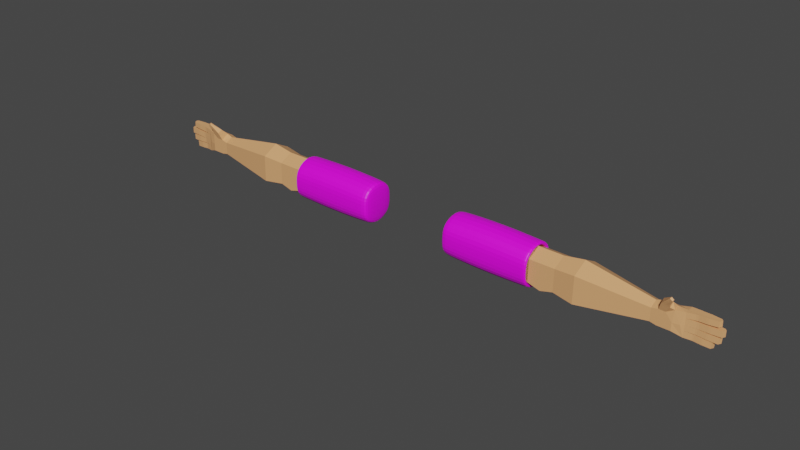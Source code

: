 # Source: characterLogna.blend  (saved by Blender 3.2.14; exported with 4.5.12 LTS)
import bpy
from mathutils import Matrix  # noqa: F401  (used for matrix-valued properties, if any)

bpy.ops.wm.read_factory_settings(use_empty=True)
scene = bpy.context.scene
scene.name = 'Scene'

# ---- collections
col_collection = bpy.data.collections.new('Collection'); scene.collection.children.link(col_collection)

# ---- images (referenced by path relative to the original .blend; pixels are not part of the script)
import os
ASSET_DIR = os.environ.get("B2B_ASSET_DIR", "")  # directory of the original .blend (textures are referenced by path, not embedded)
HERE = os.path.dirname(os.path.abspath(__file__))  # packed textures are extracted next to this script under _unpacked/

def load_image(name, relpath, width, height, colorspace="sRGB"):
    """Load a texture the original file referenced (path relative to the .blend, or extracted next to this script)."""
    p = next((c for c in (os.path.join(HERE, relpath), os.path.join(ASSET_DIR, relpath)) if relpath and os.path.exists(c)), "")
    if p:
        img = bpy.data.images.load(p, check_existing=True)
        img.name = name
    else:  # same state as the original file: an image datablock whose file is absent (Cycles renders it pink)
        img = bpy.data.images.new(name, width, height)
        img.source = "FILE"
        img.filepath = "//" + (relpath or name)
    img.colorspace_settings.name = colorspace
    return img
img_armtexture_png = load_image('ArmTexture.png', 'ArmTexture.png', 1024, 1024, 'sRGB')

# ---- materials (node trees are filled in below, after node groups)
mat_skin = bpy.data.materials.new('skin')
mat_skin.use_transparent_shadow = False
mat_material = bpy.data.materials.new('Material')
mat_material.use_transparent_shadow = False

# ---- material node trees
mat_skin.use_nodes = True; mat_skin.node_tree.nodes.clear()
_N = mat_skin.node_tree.nodes; _L = mat_skin.node_tree.links
n0 = _N.new('ShaderNodeOutputMaterial'); n0.name = 'Material Output'; n0.location = (300, 300)
n1 = _N.new('ShaderNodeBsdfPrincipled'); n1.name = 'Principled BSDF'; n1.location = (10, 300)
n1.distribution = 'GGX'
n1.subsurface_method = 'RANDOM_WALK_SKIN'
n1.inputs[0].default_value = (0.8, 0.3934, 0.1695, 1.0)
n1.inputs[3].default_value = 1.45
n1.inputs[27].default_value = (0.0, 0.0, 0.0, 1.0)
n1.inputs[28].default_value = 1.0
_L.new(n1.outputs[0], n0.inputs[0])
n0.is_active_output = True
mat_material.use_nodes = True; mat_material.node_tree.nodes.clear()
_N = mat_material.node_tree.nodes; _L = mat_material.node_tree.links
n0 = _N.new('ShaderNodeBsdfPrincipled'); n0.name = 'Principled BSDF'; n0.location = (10, 300)
n0.distribution = 'GGX'
n0.subsurface_method = 'RANDOM_WALK_SKIN'
n0.inputs[3].default_value = 1.45
n0.inputs[27].default_value = (0.0, 0.0, 0.0, 1.0)
n0.inputs[28].default_value = 1.0
n1 = _N.new('ShaderNodeOutputMaterial'); n1.name = 'Material Output'; n1.location = (300, 300)
n2 = _N.new('ShaderNodeTexImage'); n2.name = 'Image Texture'; n2.location = (-427, 39)
n2.image = img_armtexture_png
_L.new(n0.outputs[0], n1.inputs[0])
_L.new(n2.outputs[0], n0.inputs[0])
n1.is_active_output = True

# ---- world
world_world = bpy.data.worlds.new('World'); scene.world = world_world
world_world.use_nodes = True; world_world.node_tree.nodes.clear()
_N = world_world.node_tree.nodes; _L = world_world.node_tree.links
n0 = _N.new('ShaderNodeOutputWorld'); n0.name = 'World Output'; n0.location = (300, 300)
n1 = _N.new('ShaderNodeBackground'); n1.name = 'Background'; n1.location = (10, 300)
n1.inputs[0].default_value = (0.05088, 0.05088, 0.05088, 1.0)
_L.new(n1.outputs[0], n0.inputs[0])
n0.is_active_output = True
world_world.color = (0.05088, 0.05088, 0.05088)
world_world.use_sun_shadow = False
world_world.sun_shadow_jitter_overblur = 0.0

# ---- meshes
me_cube_001 = bpy.data.meshes.new('Cube.001')
me_cube_001.from_pydata([(1.192, -0.02843, 0.2686), (1.192, -0.02843, 0.3422), (1.192, 0.03276, 0.2686), (1.192, 0.03276, 0.3422), (0.7728, 0.05683, 0.2396), (0.6504, 0.05683, 0.2396), (0.6504, 0.05683, 0.3711), (0.7728, 0.05683, 0.3711), (0.6504, -0.0525, 0.2396), (0.7728, -0.0525, 0.2396), (0.7728, -0.0525, 0.3711), (0.6504, -0.0525, 0.3711), (0.7116, 0.07369, 0.2396), (0.7116, 0.07369, 0.3711), (1.192, 0.05195, 0.3054), (1.192, -0.04762, 0.3054), (0.7728, -0.08678, 0.3054), (0.6504, -0.08678, 0.3054), (0.6504, 0.09112, 0.3054), (0.7728, 0.09112, 0.3054), (0.7116, 0.108, 0.3054), (1.192, 0.002168, 0.2686), (1.192, 0.002168, 0.3422), (0.7728, 0.002168, 0.3711), (0.6504, 0.002168, 0.3711), (0.6504, 0.002168, 0.2396), (0.7728, 0.002168, 0.2396), (0.7116, 0.002168, 0.2396), (0.7116, 0.002168, 0.3711), (1.283, 0.06164, 0.3054), (0.8724, 0.06733, 0.3837), (0.8724, -0.063, 0.227), (0.8724, 0.06733, 0.227), (0.8724, -0.063, 0.3837), (0.8724, -0.1039, 0.3054), (0.8724, 0.1082, 0.3054), (0.8724, 0.002168, 0.3837), (0.8724, 0.002168, 0.227), (1.222, 0.05889, 0.3054), (1.222, 0.03917, 0.2686), (1.222, 0.002168, 0.2686), (1.222, 0.002168, 0.3422), (1.222, -0.04469, 0.3331), (1.222, -0.05805, 0.3054), (1.222, -0.03484, 0.2686), (1.222, 0.05152, 0.3422), (1.328, 0.05626, 0.3054), (1.283, 0.03917, 0.2686), (1.283, 0.002168, 0.2686), (1.283, 0.002168, 0.3422), (1.283, -0.04469, 0.3331), (1.283, -0.05805, 0.3054), (1.288, -0.05476, 0.2728), (1.283, 0.05152, 0.3422), (1.328, 0.05649, 0.2832), (1.314, 0.002168, 0.2757), (1.314, 0.002168, 0.3422), (1.328, -0.05648, 0.334), (1.328, -0.05625, 0.3054), (1.328, -0.05648, 0.2832), (1.328, 0.05649, 0.334), (1.463, -0.06173, 0.3115), (1.235, -0.08502, 0.2779), (1.235, -0.07126, 0.2561), (1.169, -0.03086, 0.2657), (1.169, 0.03519, 0.3451), (1.278, -0.1196, 0.2489), (1.275, -0.1154, 0.2407), (1.286, -0.1071, 0.2407), (1.289, -0.1112, 0.2489), (1.329, 0.02579, 0.3054), (1.329, 0.0261, 0.2832), (1.33, -0.0002209, 0.2832), (1.33, -0.0002209, 0.334), (1.329, -0.03013, 0.334), (1.329, -0.02982, 0.3054), (1.329, -0.03013, 0.2832), (1.329, 0.0261, 0.334), (1.33, -0.0002209, 0.3054), (1.456, -0.06167, 0.2966), (1.456, -0.06167, 0.32), (1.457, -0.03532, 0.2966), (1.464, -0.0353, 0.3115), (1.457, -0.03532, 0.32), (1.475, 0.002168, 0.32), (1.475, -0.02636, 0.32), (1.482, -0.02604, 0.3115), (1.475, -0.02636, 0.2966), (1.482, 0.002168, 0.3115), (1.475, 0.002168, 0.2966), (1.471, 0.03604, 0.3115), (1.463, 0.03587, 0.2966), (1.465, 0.009189, 0.2966), (1.463, 0.03587, 0.32), (1.465, 0.009189, 0.32), (1.472, 0.009679, 0.3115), (1.445, 0.06685, 0.3115), (1.438, 0.06644, 0.2966), (1.438, 0.06644, 0.32), (1.441, 0.03841, 0.2966), (1.448, 0.03872, 0.3115), (1.441, 0.03841, 0.32), (1.371, -0.05798, 0.3054), (1.413, -0.05971, 0.3054), (1.413, -0.05994, 0.3288), (1.371, -0.05821, 0.3322), (1.409, -0.05978, 0.2923), (1.414, -0.03359, 0.3288), (1.372, -0.03186, 0.3322), (1.409, -0.05955, 0.3054), (1.414, -0.03328, 0.3054), (1.372, -0.03155, 0.3054), (1.377, 0.002168, 0.3054), (1.426, 0.002168, 0.3054), (1.379, 0.003195, 0.2923), (1.379, 0.003195, 0.3307), (1.377, -0.02636, 0.3324), (1.426, -0.02636, 0.329), (1.426, 0.002168, 0.329), (1.377, 0.002168, 0.3324), (1.377, 0.02988, 0.2923), (1.379, 0.003195, 0.3054), (1.377, -0.02604, 0.3054), (1.426, -0.02604, 0.3054), (1.368, 0.06016, 0.3306), (1.368, 0.06016, 0.2923), (1.368, 0.05993, 0.3054), (1.371, 0.03212, 0.3306), (1.42, 0.006052, 0.3054), (1.375, 0.002916, 0.3054), (1.375, 0.002916, 0.3318), (1.42, 0.006052, 0.3284), (1.418, 0.03274, 0.3284), (1.373, 0.0296, 0.3318), (1.418, 0.03241, 0.3054), (1.373, 0.02928, 0.3054), (1.364, 0.05957, 0.3054), (1.401, 0.06289, 0.3054), (1.253, -0.05805, 0.3054), (1.253, -0.04469, 0.3331), (1.367, 0.03177, 0.332), (1.404, 0.03509, 0.3286), (1.401, 0.06312, 0.3286), (1.364, 0.05981, 0.332), (1.367, 0.03145, 0.3054), (1.404, 0.03477, 0.3054), (1.253, -0.03484, 0.2686), (1.253, 0.03917, 0.2686), (1.365, -0.05798, 0.3319), (1.366, -0.03164, 0.3319), (1.366, -0.03132, 0.3054), (1.365, -0.05775, 0.3054), (1.365, -0.05798, 0.2911), (1.366, -0.03164, 0.2911), (1.375, -0.05817, 0.3054), (1.375, -0.0584, 0.3306), (1.375, -0.0584, 0.2923), (1.376, -0.03206, 0.3306), (1.376, -0.03206, 0.2923), (1.376, -0.03174, 0.3054), (1.41, -0.03343, 0.2923), (1.409, -0.05978, 0.3279), (1.41, -0.03343, 0.3279), (1.41, -0.03312, 0.3054), (1.417, -0.05988, 0.3059), (1.417, -0.06009, 0.2927), (1.418, -0.03374, 0.2927), (1.417, -0.06009, 0.3269), (1.418, -0.03374, 0.3269), (1.419, -0.03345, 0.3059), (1.383, 0.002168, 0.3054), (1.383, 0.002168, 0.2923), (1.383, -0.02636, 0.3306), (1.383, 0.002168, 0.3306), (1.383, -0.02636, 0.2923), (1.383, -0.02604, 0.3054), (1.372, 0.001915, 0.2913), (1.372, 0.001915, 0.3318), (1.372, -0.02676, 0.2913), (1.372, 0.001915, 0.3054), (1.372, -0.02676, 0.3318), (1.372, -0.02644, 0.3054), (1.432, 0.002168, 0.306), (1.431, -0.02636, 0.3268), (1.432, -0.02604, 0.306), (1.431, 0.002168, 0.2928), (1.431, 0.002168, 0.3268), (1.431, -0.02636, 0.2928), (1.42, 0.002168, 0.3054), (1.42, -0.02636, 0.328), (1.42, -0.02604, 0.3054), (1.42, 0.002168, 0.2923), (1.42, 0.002168, 0.328), (1.42, -0.02636, 0.2923), (1.377, 0.02988, 0.3307), (1.377, 0.02956, 0.3054), (1.416, 0.005753, 0.2923), (1.414, 0.03244, 0.2923), (1.416, 0.005753, 0.3279), (1.416, 0.005753, 0.3054), (1.414, 0.03244, 0.3279), (1.414, 0.03211, 0.3054), (1.371, 0.00267, 0.2916), (1.371, 0.00267, 0.3054), (1.37, 0.02932, 0.3316), (1.37, 0.029, 0.3054), (1.37, 0.02932, 0.2916), (1.371, 0.00267, 0.3316), (1.422, 0.03301, 0.2927), (1.424, 0.006328, 0.3269), (1.424, 0.006328, 0.2927), (1.425, 0.006371, 0.3059), (1.422, 0.03301, 0.3269), (1.423, 0.03273, 0.3059), (1.371, 0.0318, 0.3054), (1.371, 0.03212, 0.2923), (1.397, 0.06278, 0.2923), (1.397, 0.06254, 0.3054), (1.4, 0.03474, 0.3279), (1.4, 0.03442, 0.3054), (1.397, 0.06278, 0.3279), (1.4, 0.03474, 0.2923), (1.405, 0.06324, 0.3059), (1.407, 0.03539, 0.3269), (1.408, 0.03512, 0.3059), (1.405, 0.06342, 0.2927), (1.405, 0.06342, 0.3269), (1.407, 0.03539, 0.2927), (1.361, 0.0595, 0.2915), (1.361, 0.0595, 0.3317), (1.363, 0.03124, 0.2915), (1.361, 0.05926, 0.3054), (1.363, 0.03124, 0.3317), (1.363, 0.03092, 0.3054), (1.253, 0.002168, 0.2686), (1.253, 0.002168, 0.3422), (1.253, 0.05152, 0.3422), (1.253, 0.06027, 0.3054), (1.253, -0.07126, 0.2561), (1.253, -0.08502, 0.2779), (1.28, -0.1113, 0.2407), (1.283, -0.1154, 0.2489), (1.273, -0.06631, 0.2578), (1.233, -0.06631, 0.2578), (1.233, -0.08136, 0.2816), (1.273, -0.08136, 0.2816), (1.253, -0.08136, 0.2816), (1.253, -0.06631, 0.2578), (1.273, -0.08828, 0.2743), (1.273, -0.07572, 0.2542), (1.24, -0.07676, 0.2542), (1.24, -0.08932, 0.2743), (1.257, -0.0888, 0.2743), (1.256, -0.07624, 0.2542), (1.169, 0.0559, 0.3054), (1.169, 0.002168, 0.3451), (1.169, 0.03519, 0.2657), (1.169, -0.03086, 0.3451), (1.169, -0.05157, 0.3054), (1.169, 0.002168, 0.2657), (0.6504, 0.05683, 0.2396), (0.6504, 0.05683, 0.3711), (0.6504, -0.0525, 0.2396), (0.6504, -0.0525, 0.3711), (0.6504, -0.08678, 0.3054), (0.6504, 0.09112, 0.3054), (0.6504, 0.002168, 0.3711), (0.6504, 0.002168, 0.2396), (0.2314, 0.002168, 0.2396), (0.2314, -0.0525, 0.2396), (0.2314, -0.08678, 0.3054), (0.2314, -0.0525, 0.3711), (0.2314, 0.002168, 0.3711), (0.2314, 0.05683, 0.3711), (0.2314, 0.09112, 0.3054), (0.2314, 0.05683, 0.2396), (0.4409, 0.06378, 0.2396), (0.4409, -0.05944, 0.3711), (0.4409, 0.06378, 0.3711), (0.6504, 0.05683, 0.3711), (0.4409, -0.05944, 0.2396), (0.6504, -0.0525, 0.2396), (0.6504, 0.002168, 0.3711), (0.6504, -0.0525, 0.3711), (0.6504, 0.002168, 0.2396), (0.6504, -0.08678, 0.3054), (0.6504, 0.09112, 0.3054), (0.6504, 0.05683, 0.2396), (0.4409, 0.1024, 0.3054), (0.4409, -0.09808, 0.3054), (0.2314, 0.002168, 0.3054), (0.4409, 0.002168, 0.2396), (0.4409, 0.002168, 0.3711), (0.2314, 0.002168, 0.2396), (0.2314, -0.0525, 0.2396), (0.2314, -0.08678, 0.3054), (0.2314, -0.0525, 0.3711), (0.2314, 0.002168, 0.3711), (0.2314, 0.05683, 0.3711), (0.2314, 0.09112, 0.3054), (0.2314, 0.05683, 0.2396), (0.4409, 0.06378, 0.2396), (0.4409, -0.05944, 0.3711), (0.4409, 0.06378, 0.3711), (0.6504, 0.05683, 0.3711), (0.4409, -0.05944, 0.2396), (0.6504, -0.0525, 0.2396), (0.6504, 0.002168, 0.3711), (0.6504, -0.0525, 0.3711), (0.6504, 0.002168, 0.2396), (0.6504, -0.08678, 0.3054), (0.6504, 0.09112, 0.3054), (0.6504, 0.05683, 0.2396), (0.4409, 0.1024, 0.3054), (0.4409, -0.09808, 0.3054), (0.2314, 0.002168, 0.3054), (0.4409, 0.002168, 0.2396), (0.4409, 0.002168, 0.3711)], [], [(254, 65, 3, 14), (14, 3, 45, 38), (259, 21, 0, 64), (36, 23, 10, 33), (25, 27, 8), (8, 27, 9), (34, 33, 10, 16), (23, 28, 10), (20, 13, 7, 19), (18, 6, 13, 20), (28, 11, 10), (28, 24, 11), (11, 17, 16, 10), (27, 26, 9), (5, 18, 20, 12), (12, 20, 19, 4), (31, 34, 16, 9), (21, 2, 39, 40), (256, 254, 14, 2), (15, 0, 44, 43), (7, 13, 28, 23), (5, 12, 27, 25), (12, 4, 26, 27), (13, 6, 24, 28), (30, 7, 23, 36), (256, 2, 21, 259), (3, 22, 41, 45), (17, 8, 9, 16), (4, 32, 37, 26), (65, 30, 36, 255), (4, 19, 35, 32), (64, 258, 34, 31), (258, 257, 33, 34), (255, 36, 33, 257), (26, 37, 31, 9), (19, 7, 30, 35), (236, 235, 49, 53), (234, 147, 47, 48), (248, 239, 252), (139, 138, 51, 50), (0, 21, 40, 44), (22, 1, 42, 41), (1, 15, 43, 42), (2, 14, 38, 39), (51, 52, 59, 58), (50, 51, 58, 57), (52, 48, 55, 59), (47, 29, 46, 54), (237, 236, 53, 29), (235, 139, 50, 49), (147, 237, 29, 47), (146, 234, 48, 52), (164, 165, 79, 61), (167, 164, 61, 80), (59, 55, 72, 76), (226, 223, 101, 98), (48, 47, 54, 55), (53, 49, 56, 60), (29, 53, 60, 46), (49, 50, 57, 56), (249, 248, 69, 68), (244, 243, 63, 62), (248, 245, 239), (246, 244, 62, 239), (241, 240, 68, 69), (253, 249, 68, 240), (252, 251, 66, 241), (251, 250, 67, 66), (186, 183, 85, 84), (185, 182, 88, 89), (211, 210, 92, 95), (210, 208, 91, 92), (55, 54, 71, 72), (60, 56, 73, 77), (225, 222, 96, 97), (56, 57, 74, 73), (61, 79, 81, 82), (80, 61, 82, 83), (168, 167, 80, 83), (165, 166, 81, 79), (169, 168, 83, 82), (166, 169, 82, 81), (88, 84, 85, 86), (89, 88, 86, 87), (182, 186, 84, 88), (187, 185, 89, 87), (183, 184, 86, 85), (184, 187, 87, 86), (91, 90, 95, 92), (90, 93, 94, 95), (212, 209, 94, 93), (213, 212, 93, 90), (209, 211, 95, 94), (208, 213, 90, 91), (97, 96, 100, 99), (96, 98, 101, 100), (223, 224, 100, 101), (227, 225, 97, 99), (224, 227, 99, 100), (222, 226, 98, 96), (153, 158, 156, 152), (166, 160, 110), (150, 149, 108, 111), (163, 162, 107, 110), (156, 154, 102), (160, 163, 110), (149, 148, 105, 108), (162, 161, 104, 107), (148, 151, 102, 105), (161, 109, 103, 104), (151, 152, 102), (106, 165, 103), (171, 174, 178, 176), (179, 112, 176), (180, 181, 122, 116), (189, 190, 123, 117), (112, 170, 171), (112, 171, 176), (179, 177, 119, 112), (188, 192, 118, 113), (187, 184, 123), (178, 174, 122), (177, 180, 116, 119), (192, 189, 117, 118), (206, 120, 114, 202), (205, 135, 206), (207, 203, 129, 130), (198, 199, 128, 131), (205, 204, 133, 135), (201, 200, 132, 134), (204, 207, 130, 133), (200, 198, 131, 132), (202, 129, 203), (135, 120, 206), (208, 134, 213), (202, 114, 129), (231, 229, 143, 136), (217, 220, 142, 137), (227, 224, 145), (225, 216, 137), (221, 216, 225, 227), (221, 227, 145), (232, 233, 144, 140), (218, 219, 145, 141), (225, 137, 222), (230, 215, 144), (229, 232, 140, 143), (220, 218, 141, 142), (58, 59, 152, 151), (57, 58, 151, 148), (74, 57, 148, 149), (59, 76, 153, 152), (75, 74, 149, 150), (76, 75, 150, 153), (152, 156, 102), (105, 102, 154, 155), (108, 105, 155, 157), (111, 158, 153), (111, 108, 157, 159), (150, 111, 153), (111, 159, 158), (154, 156, 106, 109), (155, 154, 109, 161), (157, 155, 161, 162), (156, 158, 160, 106), (159, 157, 162, 163), (158, 159, 163, 160), (106, 160, 166, 165), (110, 107, 168, 169), (165, 164, 103), (107, 104, 167, 168), (104, 103, 164, 167), (109, 106, 103), (166, 110, 169), (119, 116, 172, 173), (185, 191, 113), (112, 119, 173, 170), (182, 185, 113), (116, 122, 175, 172), (190, 193, 123), (73, 74, 180, 177), (72, 78, 179, 176), (78, 73, 177, 179), (76, 72, 176, 178), (74, 75, 181, 180), (75, 76, 178, 181), (193, 191, 185, 187), (117, 123, 184, 183), (191, 188, 113), (113, 118, 186, 182), (174, 175, 122), (118, 117, 183, 186), (173, 172, 189, 192), (171, 170, 188, 191), (170, 173, 192, 188), (174, 171, 191, 193), (172, 175, 190, 189), (175, 174, 193, 190), (178, 122, 181), (193, 187, 123), (197, 201, 134), (208, 197, 134), (133, 130, 115, 194), (135, 133, 194, 195), (130, 129, 121, 115), (199, 196, 128), (121, 114, 196, 199), (114, 120, 197, 196), (194, 115, 198, 200), (195, 194, 200, 201), (115, 121, 199, 198), (120, 195, 201, 197), (78, 72, 202, 203), (72, 71, 206, 202), (77, 73, 207, 204), (70, 77, 204, 205), (73, 78, 203, 207), (71, 70, 205, 206), (196, 197, 208, 210), (131, 128, 211, 209), (134, 132, 212, 213), (132, 131, 209, 212), (210, 211, 128), (114, 121, 129), (135, 195, 120), (196, 210, 128), (143, 140, 127, 124), (219, 221, 145), (140, 144, 214, 127), (216, 217, 137), (136, 125, 228), (136, 143, 124, 126), (124, 127, 218, 220), (125, 126, 217, 216), (127, 214, 219, 218), (215, 125, 216, 221), (214, 215, 221, 219), (126, 124, 220, 217), (137, 142, 226, 222), (125, 215, 230, 228), (136, 126, 125), (141, 145, 224, 223), (215, 214, 144), (142, 141, 223, 226), (60, 77, 232, 229), (54, 46, 231, 228), (77, 70, 233, 232), (71, 54, 228, 230), (70, 71, 230, 233), (46, 60, 229, 231), (230, 144, 233), (231, 136, 228), (248, 252, 241, 69), (250, 253, 240, 67), (66, 67, 240, 241), (247, 242, 238), (44, 40, 234, 146), (39, 38, 237, 147), (41, 42, 139, 235), (38, 45, 236, 237), (42, 43, 138, 139), (243, 247, 238, 63), (40, 39, 147, 234), (45, 41, 235, 236), (44, 146, 247, 243), (51, 138, 246, 245), (138, 43, 244, 246), (52, 51, 245, 242), (43, 44, 243, 244), (146, 52, 242, 247), (63, 238, 253, 250), (242, 245, 248, 249), (62, 63, 250, 251), (239, 62, 251, 252), (242, 249, 238), (245, 246, 239), (249, 253, 238), (22, 255, 257, 1), (15, 1, 257, 258), (0, 15, 258, 64), (3, 65, 255, 22), (32, 256, 259, 37), (32, 35, 254, 256), (37, 259, 64, 31), (35, 30, 65, 254), (25, 8, 281, 284), (265, 260, 312, 311), (11, 24, 282, 283), (261, 265, 311, 304), (260, 267, 309, 312), (262, 264, 310, 306), (6, 18, 286, 279), (264, 263, 308, 310), (266, 261, 304, 307), (267, 262, 306, 309), (17, 11, 283, 285), (18, 5, 287, 286), (263, 266, 307, 308), (5, 25, 284, 287), (8, 17, 285, 281), (24, 6, 279, 282), (290, 272, 273, 274), (289, 277, 271, 270), (292, 272, 271, 277), (291, 284, 281, 280), (288, 278, 279, 286), (276, 288, 286, 287), (279, 278, 292, 282), (280, 289, 270, 269), (268, 290, 274, 275), (269, 270, 290, 268), (276, 287, 284, 291), (278, 273, 272, 292), (270, 271, 272, 290), (275, 276, 291, 268), (281, 285, 289, 280), (275, 274, 288, 276), (274, 273, 278, 288), (268, 291, 280, 269), (282, 292, 277, 283), (285, 283, 277, 289), (315, 297, 298, 299), (314, 302, 296, 295), (317, 297, 296, 302), (316, 309, 306, 305), (313, 303, 304, 311), (301, 313, 311, 312), (304, 303, 317, 307), (305, 314, 295, 294), (293, 315, 299, 300), (294, 295, 315, 293), (301, 312, 309, 316), (303, 298, 297, 317), (295, 296, 297, 315), (300, 301, 316, 293), (306, 310, 314, 305), (300, 299, 313, 301), (299, 298, 303, 313), (293, 316, 305, 294), (307, 317, 302, 308), (310, 308, 302, 314)])
_uv = me_cube_001.uv_layers.new(name='UVMap')
_uv.uv.foreach_set('vector', [0.08077, 0.9662, 0.08014, 0.9662, 0.08019, 0.9658, 0.08077, 0.9658, 0.08077, 0.9658, 0.08019, 0.9658, 0.08017, 0.9653, 0.08077, 0.9653, 0.07458, 0.9668, 0.07458, 0.9664, 0.07508, 0.9664, 0.07513, 0.9668, 0.08336, 0.9703, 0.08337, 0.9691, 0.08427, 0.9691, 0.08444, 0.9703, 0.07464, 0.9754, 0.07463, 0.9744, 0.07554, 0.9754, 0.07554, 0.9754, 0.07463, 0.9744, 0.07553, 0.9734, 0.07801, 0.9722, 0.0767, 0.9722, 0.07693, 0.9705, 0.07803, 0.9705, 0.08337, 0.9691, 0.08338, 0.9682, 0.08427, 0.9691, 0.08069, 0.9737, 0.07965, 0.9737, 0.07967, 0.9727, 0.08071, 0.9727, 0.08071, 0.9747, 0.07967, 0.9747, 0.07965, 0.9737, 0.08069, 0.9737, 0.08338, 0.9682, 0.08429, 0.9674, 0.08427, 0.9691, 0.08338, 0.9682, 0.08339, 0.9674, 0.08429, 0.9674, 0.07696, 0.9685, 0.07806, 0.9685, 0.07803, 0.9705, 0.07693, 0.9705, 0.07463, 0.9744, 0.07463, 0.9734, 0.07553, 0.9734, 0.08183, 0.9747, 0.08071, 0.9747, 0.08069, 0.9737, 0.08181, 0.9737, 0.08181, 0.9737, 0.08069, 0.9737, 0.08071, 0.9727, 0.08183, 0.9727, 0.07929, 0.9722, 0.07801, 0.9722, 0.07803, 0.9705, 0.0791, 0.9706, 0.07458, 0.9664, 0.07407, 0.9664, 0.07397, 0.9659, 0.07458, 0.9659, 0.08144, 0.9662, 0.08077, 0.9662, 0.08077, 0.9658, 0.0814, 0.9658, 0.07791, 0.9775, 0.07851, 0.9775, 0.07851, 0.978, 0.07791, 0.978, 0.08247, 0.969, 0.0822, 0.9682, 0.08338, 0.9682, 0.08337, 0.9691, 0.07374, 0.9754, 0.07346, 0.9744, 0.07463, 0.9744, 0.07464, 0.9754, 0.07346, 0.9744, 0.07373, 0.9734, 0.07463, 0.9734, 0.07463, 0.9744, 0.0822, 0.9682, 0.08249, 0.9674, 0.08339, 0.9674, 0.08338, 0.9682, 0.08229, 0.9703, 0.08247, 0.969, 0.08337, 0.9691, 0.08336, 0.9703, 0.07404, 0.9668, 0.07407, 0.9664, 0.07458, 0.9664, 0.07458, 0.9668, 0.08281, 0.9751, 0.08331, 0.9751, 0.08331, 0.9755, 0.08249, 0.9755, 0.07806, 0.9685, 0.07913, 0.9686, 0.0791, 0.9706, 0.07803, 0.9705, 0.07373, 0.9734, 0.07356, 0.9717, 0.07464, 0.9717, 0.07463, 0.9734, 0.08277, 0.9747, 0.08229, 0.9703, 0.08336, 0.9703, 0.08331, 0.9747, 0.08183, 0.9727, 0.08071, 0.9727, 0.0807, 0.971, 0.08203, 0.9711, 0.07857, 0.9771, 0.07792, 0.9771, 0.07801, 0.9722, 0.07929, 0.9722, 0.07792, 0.9771, 0.07726, 0.9771, 0.0767, 0.9722, 0.07801, 0.9722, 0.08331, 0.9747, 0.08336, 0.9703, 0.08444, 0.9703, 0.08386, 0.9748, 0.07463, 0.9734, 0.07464, 0.9717, 0.07571, 0.9717, 0.07553, 0.9734, 0.08071, 0.9727, 0.07967, 0.9727, 0.07945, 0.9711, 0.0807, 0.971, 0.08249, 0.9759, 0.0833, 0.9759, 0.0833, 0.9763, 0.08248, 0.9763, 0.07457, 0.9654, 0.07396, 0.9654, 0.07396, 0.9649, 0.07457, 0.9649, 0.07842, 0.9788, 0.07836, 0.9785, 0.07842, 0.9785, 0.07744, 0.9785, 0.0779, 0.9785, 0.07789, 0.979, 0.07743, 0.979, 0.07508, 0.9664, 0.07458, 0.9664, 0.07458, 0.9659, 0.07518, 0.9659, 0.08331, 0.9751, 0.08381, 0.9751, 0.08407, 0.9756, 0.08331, 0.9755, 0.0773, 0.9775, 0.07791, 0.9775, 0.07791, 0.978, 0.07745, 0.978, 0.0814, 0.9658, 0.08077, 0.9658, 0.08077, 0.9653, 0.08139, 0.9653, 0.07789, 0.979, 0.07843, 0.9791, 0.07825, 0.9797, 0.07788, 0.9797, 0.07743, 0.979, 0.07789, 0.979, 0.07788, 0.9797, 0.07734, 0.9797, 0.0755, 0.9648, 0.07457, 0.9649, 0.07456, 0.9644, 0.07552, 0.9642, 0.08139, 0.9643, 0.08076, 0.9643, 0.08077, 0.9636, 0.08114, 0.9636, 0.08076, 0.9648, 0.08017, 0.9648, 0.08017, 0.9643, 0.08076, 0.9643, 0.0833, 0.9759, 0.08407, 0.976, 0.08407, 0.9764, 0.0833, 0.9763, 0.08139, 0.9648, 0.08076, 0.9648, 0.08076, 0.9643, 0.08139, 0.9643, 0.07518, 0.9654, 0.07457, 0.9654, 0.07457, 0.9649, 0.0755, 0.9648, 0.07785, 0.9812, 0.07807, 0.9812, 0.078, 0.9818, 0.07775, 0.9819, 0.0775, 0.9812, 0.07785, 0.9812, 0.07775, 0.9819, 0.07761, 0.9818, 0.07552, 0.9642, 0.07456, 0.9644, 0.07459, 0.9642, 0.07509, 0.9642, 0.08227, 0.9781, 0.08273, 0.9782, 0.08267, 0.9787, 0.08221, 0.9786, 0.07457, 0.9649, 0.07396, 0.9649, 0.07366, 0.9642, 0.07456, 0.9644, 0.08248, 0.9763, 0.0833, 0.9763, 0.08329, 0.9768, 0.0824, 0.977, 0.08076, 0.9643, 0.08017, 0.9643, 0.08023, 0.9636, 0.08077, 0.9636, 0.0833, 0.9763, 0.08407, 0.9764, 0.08426, 0.977, 0.08329, 0.9768, 0.08574, 0.9727, 0.086, 0.9728, 0.08583, 0.9734, 0.08576, 0.9733, 0.08581, 0.9706, 0.08627, 0.9706, 0.08625, 0.9707, 0.08583, 0.9707, 0.07842, 0.9788, 0.07829, 0.9788, 0.07836, 0.9785, 0.0783, 0.9785, 0.0783, 0.9781, 0.07837, 0.9782, 0.07836, 0.9785, 0.08582, 0.9723, 0.08568, 0.9723, 0.08568, 0.9722, 0.08582, 0.9722, 0.07588, 0.9654, 0.07587, 0.9651, 0.0764, 0.9649, 0.07647, 0.965, 0.0862, 0.9727, 0.08639, 0.9726, 0.08602, 0.9734, 0.08592, 0.9734, 0.08584, 0.9708, 0.08623, 0.9708, 0.08608, 0.9715, 0.08593, 0.9715, 0.08327, 0.9785, 0.08374, 0.9785, 0.08374, 0.9792, 0.08327, 0.9792, 0.08536, 0.9682, 0.08514, 0.9682, 0.08505, 0.9674, 0.0853, 0.9675, 0.08498, 0.9709, 0.08476, 0.9709, 0.08483, 0.9702, 0.08508, 0.9701, 0.07447, 0.9626, 0.07403, 0.9626, 0.07398, 0.9619, 0.07442, 0.9619, 0.07456, 0.9644, 0.07366, 0.9642, 0.07416, 0.9642, 0.07459, 0.9642, 0.0824, 0.977, 0.08329, 0.9768, 0.08333, 0.977, 0.0829, 0.977, 0.08098, 0.9623, 0.08076, 0.9623, 0.08066, 0.9616, 0.08091, 0.9617, 0.08329, 0.9768, 0.08426, 0.977, 0.08382, 0.977, 0.08333, 0.977, 0.07557, 0.9619, 0.07559, 0.9621, 0.07515, 0.962, 0.07514, 0.9619, 0.08432, 0.9789, 0.08432, 0.9791, 0.08388, 0.9791, 0.08389, 0.9789, 0.08387, 0.9783, 0.0843, 0.9783, 0.08432, 0.9789, 0.08389, 0.9789, 0.07557, 0.9627, 0.07513, 0.9627, 0.07515, 0.962, 0.07559, 0.9621, 0.08622, 0.9655, 0.08588, 0.9655, 0.08599, 0.9648, 0.08614, 0.9647, 0.08644, 0.9655, 0.08622, 0.9655, 0.08614, 0.9647, 0.08638, 0.9648, 0.08326, 0.9793, 0.08327, 0.9792, 0.08374, 0.9792, 0.08373, 0.9793, 0.07453, 0.9618, 0.07452, 0.9616, 0.07498, 0.9616, 0.075, 0.9617, 0.08514, 0.9682, 0.0848, 0.9682, 0.08491, 0.9675, 0.08505, 0.9674, 0.07501, 0.9625, 0.07454, 0.9625, 0.07453, 0.9618, 0.075, 0.9617, 0.08533, 0.9655, 0.08498, 0.9655, 0.08507, 0.9647, 0.08521, 0.9648, 0.08498, 0.9655, 0.08476, 0.9655, 0.08483, 0.9648, 0.08507, 0.9647, 0.07398, 0.9619, 0.07396, 0.9618, 0.0744, 0.9618, 0.07442, 0.9619, 0.08271, 0.9792, 0.08271, 0.979, 0.08315, 0.979, 0.08314, 0.9792, 0.08277, 0.9784, 0.08321, 0.9784, 0.08315, 0.979, 0.08271, 0.979, 0.08621, 0.9682, 0.08587, 0.9682, 0.08598, 0.9675, 0.08612, 0.9674, 0.08533, 0.9709, 0.08498, 0.9709, 0.08508, 0.9701, 0.08522, 0.9702, 0.08643, 0.9682, 0.08621, 0.9682, 0.08612, 0.9674, 0.08636, 0.9675, 0.07348, 0.9624, 0.07346, 0.9622, 0.07392, 0.9622, 0.07394, 0.9623, 0.0822, 0.9788, 0.08221, 0.9786, 0.08267, 0.9787, 0.08266, 0.9789, 0.08533, 0.9733, 0.08498, 0.9733, 0.08508, 0.9726, 0.08522, 0.9727, 0.07399, 0.9629, 0.07353, 0.9629, 0.07348, 0.9624, 0.07394, 0.9623, 0.08498, 0.9733, 0.08477, 0.9733, 0.08483, 0.9727, 0.08508, 0.9726, 0.08076, 0.9623, 0.08041, 0.9623, 0.08052, 0.9617, 0.08066, 0.9616, 0.0751, 0.9635, 0.07511, 0.9634, 0.07554, 0.9634, 0.07554, 0.9636, 0.08644, 0.9655, 0.08645, 0.9656, 0.08623, 0.9655, 0.08623, 0.9663, 0.08579, 0.9663, 0.08579, 0.9662, 0.08623, 0.9662, 0.08623, 0.9656, 0.08586, 0.9656, 0.08585, 0.9655, 0.08623, 0.9655, 0.07808, 0.9805, 0.07787, 0.9805, 0.07787, 0.9804, 0.08645, 0.9656, 0.08623, 0.9656, 0.08623, 0.9655, 0.08384, 0.9776, 0.08428, 0.9776, 0.08428, 0.9776, 0.08384, 0.9776, 0.08386, 0.9782, 0.0843, 0.9782, 0.0843, 0.9783, 0.08387, 0.9783, 0.07743, 0.9803, 0.07787, 0.9803, 0.07787, 0.9804, 0.07743, 0.9804, 0.07749, 0.981, 0.07786, 0.981, 0.07786, 0.9811, 0.07747, 0.9811, 0.07787, 0.9803, 0.07811, 0.9803, 0.07787, 0.9804, 0.07808, 0.981, 0.07807, 0.9812, 0.07786, 0.9811, 0.07454, 0.9633, 0.07501, 0.9633, 0.07502, 0.9634, 0.07455, 0.9634, 0.08515, 0.9692, 0.08515, 0.9691, 0.08538, 0.9692, 0.08541, 0.9665, 0.08497, 0.9665, 0.08497, 0.9664, 0.08542, 0.9664, 0.08535, 0.9657, 0.08497, 0.9657, 0.08497, 0.9656, 0.08536, 0.9656, 0.08515, 0.9691, 0.08515, 0.969, 0.08536, 0.969, 0.08515, 0.9691, 0.08536, 0.969, 0.08538, 0.9692, 0.08515, 0.9692, 0.08471, 0.9692, 0.0847, 0.9691, 0.08515, 0.9691, 0.08515, 0.9684, 0.08478, 0.9684, 0.08476, 0.9683, 0.08515, 0.9683, 0.08476, 0.9655, 0.08498, 0.9655, 0.08497, 0.9656, 0.08474, 0.9665, 0.08476, 0.9663, 0.08497, 0.9664, 0.08329, 0.9776, 0.08376, 0.9777, 0.08375, 0.9777, 0.08328, 0.9777, 0.08328, 0.9783, 0.08375, 0.9784, 0.08375, 0.9784, 0.08328, 0.9784, 0.0741, 0.9635, 0.07409, 0.9634, 0.07453, 0.9633, 0.07454, 0.9635, 0.08622, 0.9691, 0.08622, 0.969, 0.08645, 0.9691, 0.0854, 0.9717, 0.08497, 0.9717, 0.08497, 0.9717, 0.08541, 0.9717, 0.08535, 0.971, 0.08497, 0.971, 0.08497, 0.9709, 0.08535, 0.9709, 0.08622, 0.9691, 0.08579, 0.9691, 0.08579, 0.969, 0.08622, 0.969, 0.08622, 0.9683, 0.08585, 0.9683, 0.08584, 0.9683, 0.08622, 0.9683, 0.08284, 0.9776, 0.08328, 0.9776, 0.08327, 0.9777, 0.08283, 0.9776, 0.08278, 0.9782, 0.08322, 0.9783, 0.08321, 0.9783, 0.08277, 0.9783, 0.08475, 0.9717, 0.08497, 0.9717, 0.08497, 0.9717, 0.08622, 0.969, 0.08644, 0.9689, 0.08645, 0.9691, 0.08643, 0.9682, 0.08622, 0.9683, 0.08621, 0.9682, 0.08475, 0.9717, 0.08476, 0.9716, 0.08497, 0.9717, 0.08077, 0.963, 0.08034, 0.963, 0.08033, 0.963, 0.08077, 0.963, 0.08077, 0.9624, 0.0804, 0.9624, 0.08038, 0.9623, 0.08077, 0.9623, 0.08477, 0.9733, 0.08498, 0.9733, 0.08497, 0.9733, 0.08098, 0.9623, 0.08098, 0.9624, 0.08077, 0.9623, 0.07401, 0.963, 0.07354, 0.963, 0.07353, 0.9629, 0.07399, 0.9629, 0.08476, 0.9734, 0.08477, 0.9733, 0.08497, 0.9733, 0.08541, 0.974, 0.08497, 0.974, 0.08497, 0.9739, 0.08541, 0.9739, 0.08535, 0.9734, 0.08497, 0.9734, 0.08497, 0.9733, 0.08536, 0.9733, 0.08098, 0.9623, 0.08077, 0.9623, 0.08076, 0.9623, 0.08474, 0.974, 0.08476, 0.9739, 0.08497, 0.9739, 0.08234, 0.9775, 0.08281, 0.9775, 0.0828, 0.9776, 0.08233, 0.9775, 0.08228, 0.978, 0.08274, 0.9781, 0.08274, 0.9781, 0.08227, 0.9781, 0.07788, 0.9797, 0.07825, 0.9797, 0.07811, 0.9803, 0.07787, 0.9803, 0.07734, 0.9797, 0.07788, 0.9797, 0.07787, 0.9803, 0.07743, 0.9803, 0.08382, 0.977, 0.08426, 0.977, 0.08428, 0.9776, 0.08384, 0.9776, 0.07552, 0.9642, 0.07509, 0.9642, 0.0751, 0.9635, 0.07554, 0.9636, 0.08623, 0.9669, 0.08568, 0.9669, 0.08579, 0.9663, 0.08623, 0.9663, 0.08659, 0.9669, 0.08623, 0.9669, 0.08623, 0.9663, 0.08646, 0.9663, 0.07811, 0.9803, 0.07808, 0.9805, 0.07787, 0.9804, 0.07743, 0.9804, 0.07787, 0.9804, 0.07787, 0.9805, 0.07745, 0.9805, 0.08384, 0.9776, 0.08428, 0.9776, 0.08428, 0.9777, 0.08385, 0.9777, 0.08623, 0.9662, 0.08644, 0.9661, 0.08646, 0.9663, 0.08623, 0.9662, 0.08579, 0.9662, 0.08581, 0.9661, 0.08623, 0.9661, 0.08623, 0.9663, 0.08623, 0.9662, 0.08646, 0.9663, 0.08623, 0.9662, 0.08623, 0.9661, 0.08644, 0.9661, 0.07787, 0.9805, 0.07808, 0.9805, 0.07808, 0.981, 0.07786, 0.981, 0.07745, 0.9805, 0.07787, 0.9805, 0.07786, 0.981, 0.07749, 0.981, 0.08385, 0.9777, 0.08428, 0.9777, 0.0843, 0.9782, 0.08386, 0.9782, 0.07554, 0.9634, 0.07511, 0.9634, 0.07513, 0.9628, 0.07556, 0.9628, 0.08623, 0.9661, 0.08581, 0.9661, 0.08586, 0.9656, 0.08623, 0.9656, 0.08644, 0.9661, 0.08623, 0.9661, 0.08623, 0.9656, 0.08645, 0.9656, 0.07556, 0.9628, 0.07513, 0.9628, 0.07513, 0.9627, 0.07557, 0.9627, 0.08623, 0.9655, 0.08585, 0.9655, 0.08588, 0.9655, 0.08622, 0.9655, 0.07807, 0.9812, 0.07785, 0.9812, 0.07786, 0.9811, 0.08387, 0.9783, 0.0843, 0.9783, 0.0843, 0.9783, 0.08387, 0.9783, 0.07747, 0.9811, 0.07786, 0.9811, 0.07785, 0.9812, 0.0775, 0.9812, 0.07786, 0.981, 0.07808, 0.981, 0.07786, 0.9811, 0.08644, 0.9655, 0.08623, 0.9655, 0.08622, 0.9655, 0.08328, 0.9777, 0.08375, 0.9777, 0.08375, 0.9778, 0.08328, 0.9778, 0.08536, 0.9682, 0.08536, 0.9684, 0.08515, 0.9683, 0.08515, 0.9691, 0.0847, 0.9691, 0.08473, 0.969, 0.08515, 0.969, 0.08514, 0.9682, 0.08536, 0.9682, 0.08515, 0.9683, 0.08542, 0.9664, 0.08497, 0.9664, 0.08497, 0.9663, 0.08539, 0.9663, 0.08497, 0.9657, 0.08476, 0.9657, 0.08497, 0.9656, 0.08333, 0.977, 0.08382, 0.977, 0.08376, 0.9777, 0.08329, 0.9776, 0.08551, 0.9699, 0.08515, 0.9699, 0.08515, 0.9692, 0.08538, 0.9692, 0.08515, 0.9699, 0.08461, 0.9699, 0.08471, 0.9692, 0.08515, 0.9692, 0.07509, 0.9642, 0.07459, 0.9642, 0.07455, 0.9634, 0.07502, 0.9634, 0.08552, 0.9672, 0.08497, 0.9672, 0.08497, 0.9665, 0.08541, 0.9665, 0.08497, 0.9672, 0.08461, 0.9672, 0.08474, 0.9665, 0.08497, 0.9665, 0.07501, 0.9626, 0.07454, 0.9627, 0.07454, 0.9625, 0.07501, 0.9625, 0.08536, 0.9656, 0.08497, 0.9656, 0.08498, 0.9655, 0.08533, 0.9655, 0.08536, 0.9684, 0.08515, 0.9684, 0.08515, 0.9683, 0.08515, 0.9683, 0.08476, 0.9683, 0.0848, 0.9682, 0.08514, 0.9682, 0.08476, 0.9663, 0.08497, 0.9663, 0.08497, 0.9664, 0.08328, 0.9784, 0.08375, 0.9784, 0.08374, 0.9785, 0.08327, 0.9785, 0.08328, 0.9778, 0.08375, 0.9778, 0.08375, 0.9784, 0.08328, 0.9783, 0.08536, 0.969, 0.08515, 0.969, 0.08515, 0.9684, 0.08536, 0.9684, 0.08515, 0.969, 0.08473, 0.969, 0.08478, 0.9684, 0.08515, 0.9684, 0.07501, 0.9633, 0.07454, 0.9633, 0.07454, 0.9627, 0.07501, 0.9626, 0.08539, 0.9663, 0.08497, 0.9663, 0.08497, 0.9657, 0.08535, 0.9657, 0.08497, 0.9663, 0.08476, 0.9663, 0.08476, 0.9657, 0.08497, 0.9657, 0.08474, 0.9665, 0.08497, 0.9664, 0.08497, 0.9665, 0.08476, 0.9657, 0.08476, 0.9655, 0.08497, 0.9656, 0.08643, 0.9683, 0.08622, 0.9683, 0.08622, 0.9683, 0.08643, 0.9682, 0.08643, 0.9683, 0.08622, 0.9683, 0.08283, 0.9776, 0.08327, 0.9777, 0.08327, 0.9777, 0.08283, 0.9777, 0.08622, 0.969, 0.08579, 0.969, 0.08581, 0.9689, 0.08622, 0.9689, 0.08541, 0.9717, 0.08497, 0.9717, 0.08497, 0.9716, 0.08539, 0.9716, 0.08497, 0.971, 0.08476, 0.971, 0.08497, 0.9709, 0.08497, 0.9716, 0.08476, 0.9716, 0.08476, 0.971, 0.08497, 0.971, 0.07453, 0.9633, 0.07409, 0.9634, 0.07404, 0.9628, 0.07448, 0.9627, 0.08283, 0.9777, 0.08327, 0.9777, 0.08322, 0.9783, 0.08278, 0.9782, 0.08622, 0.9689, 0.08581, 0.9689, 0.08585, 0.9683, 0.08622, 0.9683, 0.08539, 0.9716, 0.08497, 0.9716, 0.08497, 0.971, 0.08535, 0.971, 0.08644, 0.9689, 0.08622, 0.9689, 0.08622, 0.9683, 0.08643, 0.9683, 0.08497, 0.9724, 0.08461, 0.9724, 0.08475, 0.9717, 0.08497, 0.9717, 0.07459, 0.9642, 0.07416, 0.9642, 0.0741, 0.9635, 0.07454, 0.9635, 0.0829, 0.977, 0.08333, 0.977, 0.08328, 0.9776, 0.08284, 0.9776, 0.08622, 0.9697, 0.08568, 0.9697, 0.08579, 0.9691, 0.08622, 0.9691, 0.08552, 0.9724, 0.08497, 0.9724, 0.08497, 0.9717, 0.0854, 0.9717, 0.08659, 0.9697, 0.08622, 0.9697, 0.08622, 0.9691, 0.08645, 0.9691, 0.07448, 0.9627, 0.07404, 0.9628, 0.07403, 0.9626, 0.07447, 0.9626, 0.08535, 0.9709, 0.08497, 0.9709, 0.08498, 0.9709, 0.08533, 0.9709, 0.08622, 0.9683, 0.08584, 0.9683, 0.08587, 0.9682, 0.08621, 0.9682, 0.08277, 0.9783, 0.08321, 0.9783, 0.08321, 0.9784, 0.08277, 0.9784, 0.08476, 0.9709, 0.08498, 0.9709, 0.08497, 0.9709, 0.08476, 0.9716, 0.08497, 0.9716, 0.08497, 0.9717, 0.08622, 0.969, 0.08622, 0.9689, 0.08644, 0.9689, 0.08476, 0.971, 0.08476, 0.9709, 0.08497, 0.9709, 0.08233, 0.9775, 0.0828, 0.9776, 0.08279, 0.9776, 0.08233, 0.9776, 0.08497, 0.9734, 0.08476, 0.9734, 0.08497, 0.9733, 0.08541, 0.9739, 0.08497, 0.9739, 0.08497, 0.9739, 0.08539, 0.9739, 0.08098, 0.9624, 0.08077, 0.9624, 0.08077, 0.9623, 0.08077, 0.963, 0.08098, 0.9629, 0.081, 0.963, 0.08077, 0.963, 0.08033, 0.963, 0.08035, 0.9629, 0.08077, 0.9629, 0.08233, 0.9776, 0.08279, 0.9776, 0.08274, 0.9781, 0.08228, 0.978, 0.08098, 0.9629, 0.08077, 0.9629, 0.08077, 0.9624, 0.08098, 0.9624, 0.08539, 0.9739, 0.08497, 0.9739, 0.08497, 0.9734, 0.08535, 0.9734, 0.07405, 0.9635, 0.07359, 0.9635, 0.07354, 0.963, 0.07401, 0.963, 0.08497, 0.9739, 0.08476, 0.9739, 0.08476, 0.9734, 0.08497, 0.9734, 0.08077, 0.9629, 0.08035, 0.9629, 0.0804, 0.9624, 0.08077, 0.9624, 0.08077, 0.9623, 0.08038, 0.9623, 0.08041, 0.9623, 0.08076, 0.9623, 0.07359, 0.9635, 0.07405, 0.9635, 0.07407, 0.9636, 0.0736, 0.9636, 0.08077, 0.963, 0.08077, 0.9629, 0.08098, 0.9629, 0.08536, 0.9733, 0.08497, 0.9733, 0.08498, 0.9733, 0.08533, 0.9733, 0.08476, 0.9739, 0.08497, 0.9739, 0.08497, 0.9739, 0.08227, 0.9781, 0.08274, 0.9781, 0.08273, 0.9782, 0.08227, 0.9781, 0.0824, 0.977, 0.0829, 0.977, 0.08281, 0.9775, 0.08234, 0.9775, 0.08114, 0.9636, 0.08077, 0.9636, 0.08077, 0.963, 0.081, 0.963, 0.08552, 0.9746, 0.08497, 0.9746, 0.08497, 0.974, 0.08541, 0.974, 0.07416, 0.9642, 0.07366, 0.9642, 0.0736, 0.9636, 0.07407, 0.9636, 0.08497, 0.9746, 0.08461, 0.9746, 0.08474, 0.974, 0.08497, 0.974, 0.08077, 0.9636, 0.08023, 0.9636, 0.08034, 0.963, 0.08077, 0.963, 0.08474, 0.974, 0.08497, 0.9739, 0.08497, 0.974, 0.08077, 0.963, 0.08077, 0.963, 0.081, 0.963, 0.086, 0.9728, 0.0862, 0.9727, 0.08592, 0.9734, 0.08583, 0.9734, 0.07589, 0.9657, 0.07588, 0.9654, 0.07647, 0.965, 0.07654, 0.9651, 0.08582, 0.9724, 0.08568, 0.9724, 0.08568, 0.9723, 0.08582, 0.9723, 0.07571, 0.9654, 0.07571, 0.9651, 0.07579, 0.9654, 0.07518, 0.9659, 0.07458, 0.9659, 0.07457, 0.9654, 0.07518, 0.9654, 0.08139, 0.9653, 0.08077, 0.9653, 0.08076, 0.9648, 0.08139, 0.9648, 0.08331, 0.9755, 0.08407, 0.9756, 0.08407, 0.976, 0.0833, 0.9759, 0.08077, 0.9653, 0.08017, 0.9653, 0.08017, 0.9648, 0.08076, 0.9648, 0.07745, 0.978, 0.07791, 0.978, 0.0779, 0.9785, 0.07744, 0.9785, 0.07571, 0.9658, 0.07571, 0.9654, 0.07579, 0.9654, 0.0758, 0.9657, 0.07458, 0.9659, 0.07397, 0.9659, 0.07396, 0.9654, 0.07457, 0.9654, 0.08249, 0.9755, 0.08331, 0.9755, 0.0833, 0.9759, 0.08249, 0.9759, 0.07518, 0.9659, 0.07518, 0.9654, 0.07571, 0.9654, 0.07571, 0.9658, 0.07789, 0.979, 0.0779, 0.9785, 0.0783, 0.9785, 0.07829, 0.9788, 0.0779, 0.9785, 0.07791, 0.978, 0.0783, 0.9781, 0.0783, 0.9785, 0.07843, 0.9791, 0.07789, 0.979, 0.07829, 0.9788, 0.07868, 0.9788, 0.08568, 0.9701, 0.0864, 0.9701, 0.08627, 0.9706, 0.08581, 0.9706, 0.07518, 0.9654, 0.0755, 0.9648, 0.07571, 0.9651, 0.07571, 0.9654, 0.0758, 0.9657, 0.07579, 0.9654, 0.07588, 0.9654, 0.07589, 0.9657, 0.08568, 0.9726, 0.086, 0.9727, 0.086, 0.9728, 0.08574, 0.9727, 0.08583, 0.9707, 0.08625, 0.9707, 0.08623, 0.9708, 0.08584, 0.9708, 0.07836, 0.9785, 0.07837, 0.9782, 0.07843, 0.9782, 0.07842, 0.9785, 0.07571, 0.9651, 0.07587, 0.9651, 0.07579, 0.9654, 0.07829, 0.9788, 0.0783, 0.9785, 0.07836, 0.9785, 0.07587, 0.9651, 0.07588, 0.9654, 0.07579, 0.9654, 0.08331, 0.9751, 0.08331, 0.9747, 0.08386, 0.9748, 0.08381, 0.9751, 0.07791, 0.9775, 0.0773, 0.9775, 0.07726, 0.9771, 0.07792, 0.9771, 0.07851, 0.9775, 0.07791, 0.9775, 0.07792, 0.9771, 0.07857, 0.9771, 0.08281, 0.9751, 0.08277, 0.9747, 0.08331, 0.9747, 0.08331, 0.9751, 0.07356, 0.9717, 0.07404, 0.9668, 0.07458, 0.9668, 0.07464, 0.9717, 0.08203, 0.9711, 0.0807, 0.971, 0.08077, 0.9662, 0.08144, 0.9662, 0.07464, 0.9717, 0.07458, 0.9668, 0.07513, 0.9668, 0.07571, 0.9717, 0.0807, 0.971, 0.07945, 0.9711, 0.08014, 0.9662, 0.08077, 0.9662, 0.07464, 0.9754, 0.07554, 0.9754, 0.07554, 0.9754, 0.07464, 0.9754, 0.06716, 0.9699, 0.06716, 0.9699, 0.06716, 0.9699, 0.06716, 0.9699, 0.08429, 0.9674, 0.08339, 0.9674, 0.08339, 0.9674, 0.08429, 0.9674, 0.06716, 0.9699, 0.06716, 0.9699, 0.06716, 0.9699, 0.06716, 0.9699, 0.06716, 0.9699, 0.06716, 0.9699, 0.06716, 0.9699, 0.06716, 0.9699, 0.06716, 0.9699, 0.06716, 0.9699, 0.06716, 0.9699, 0.06716, 0.9699, 0.07967, 0.9747, 0.08071, 0.9747, 0.08071, 0.9747, 0.07967, 0.9747, 0.06716, 0.9699, 0.06716, 0.9699, 0.06716, 0.9699, 0.06716, 0.9699, 0.06716, 0.9699, 0.06716, 0.9699, 0.06716, 0.9699, 0.06716, 0.9699, 0.06716, 0.9699, 0.06716, 0.9699, 0.06716, 0.9699, 0.06716, 0.9699, 0.07806, 0.9685, 0.07696, 0.9685, 0.07696, 0.9685, 0.07806, 0.9685, 0.08071, 0.9747, 0.08183, 0.9747, 0.08183, 0.9747, 0.08071, 0.9747, 0.06716, 0.9699, 0.06716, 0.9699, 0.06716, 0.9699, 0.06716, 0.9699, 0.07374, 0.9754, 0.07464, 0.9754, 0.07464, 0.9754, 0.07374, 0.9754, 0.07913, 0.9686, 0.07806, 0.9685, 0.07806, 0.9685, 0.07913, 0.9686, 0.08339, 0.9674, 0.08249, 0.9674, 0.08249, 0.9674, 0.08339, 0.9674, 0.0578, 0.9552, 0.05931, 0.9552, 0.05931, 0.9564, 0.0578, 0.9572, 0.04723, 0.9579, 0.0457, 0.9579, 0.04577, 0.9531, 0.0473, 0.9531, 0.05462, 0.9572, 0.05466, 0.9532, 0.05592, 0.9532, 0.05604, 0.9572, 0.0424, 0.9771, 0.04238, 0.9723, 0.04364, 0.9723, 0.04382, 0.9771, 0.05083, 0.9762, 0.04938, 0.9762, 0.0494, 0.9714, 0.05085, 0.9714, 0.05239, 0.9762, 0.05083, 0.9762, 0.05085, 0.9714, 0.05241, 0.9714, 0.05333, 0.9612, 0.05321, 0.9571, 0.05462, 0.9572, 0.05459, 0.9612, 0.04873, 0.958, 0.04723, 0.9579, 0.0473, 0.9531, 0.0488, 0.9532, 0.05629, 0.9552, 0.0578, 0.9552, 0.0578, 0.9572, 0.05629, 0.9564, 0.05629, 0.9539, 0.0578, 0.9531, 0.0578, 0.9552, 0.05629, 0.9552, 0.04099, 0.9772, 0.04113, 0.9723, 0.04238, 0.9723, 0.0424, 0.9771, 0.05321, 0.9571, 0.0534, 0.9531, 0.05466, 0.9532, 0.05462, 0.9572, 0.0578, 0.9531, 0.05931, 0.9539, 0.05931, 0.9552, 0.0578, 0.9552, 0.04116, 0.982, 0.04099, 0.9772, 0.0424, 0.9771, 0.04242, 0.982, 0.04865, 0.9628, 0.04715, 0.9628, 0.04723, 0.9579, 0.04873, 0.958, 0.05239, 0.981, 0.05083, 0.981, 0.05083, 0.9762, 0.05239, 0.9762, 0.05083, 0.981, 0.04938, 0.981, 0.04938, 0.9762, 0.05083, 0.9762, 0.04242, 0.982, 0.0424, 0.9771, 0.04382, 0.9771, 0.04367, 0.9819, 0.05459, 0.9612, 0.05462, 0.9572, 0.05604, 0.9572, 0.05584, 0.9612, 0.04715, 0.9628, 0.04563, 0.9628, 0.0457, 0.9579, 0.04723, 0.9579, 0.0578, 0.9552, 0.05931, 0.9552, 0.05931, 0.9564, 0.0578, 0.9572, 0.04723, 0.9579, 0.0457, 0.9579, 0.04577, 0.9531, 0.0473, 0.9531, 0.05462, 0.9572, 0.05466, 0.9532, 0.05592, 0.9532, 0.05604, 0.9572, 0.0424, 0.9771, 0.04238, 0.9723, 0.04364, 0.9723, 0.04382, 0.9771, 0.05083, 0.9762, 0.04938, 0.9762, 0.0494, 0.9714, 0.05085, 0.9714, 0.05239, 0.9762, 0.05083, 0.9762, 0.05085, 0.9714, 0.05241, 0.9714, 0.05333, 0.9612, 0.05321, 0.9571, 0.05462, 0.9572, 0.05459, 0.9612, 0.04873, 0.958, 0.04723, 0.9579, 0.0473, 0.9531, 0.0488, 0.9532, 0.05629, 0.9552, 0.0578, 0.9552, 0.0578, 0.9572, 0.05629, 0.9564, 0.05629, 0.9539, 0.0578, 0.9531, 0.0578, 0.9552, 0.05629, 0.9552, 0.04099, 0.9772, 0.04113, 0.9723, 0.04238, 0.9723, 0.0424, 0.9771, 0.05321, 0.9571, 0.0534, 0.9531, 0.05466, 0.9532, 0.05462, 0.9572, 0.0578, 0.9531, 0.05931, 0.9539, 0.05931, 0.9552, 0.0578, 0.9552, 0.04116, 0.982, 0.04099, 0.9772, 0.0424, 0.9771, 0.04242, 0.982, 0.04865, 0.9628, 0.04715, 0.9628, 0.04723, 0.9579, 0.04873, 0.958, 0.05239, 0.981, 0.05083, 0.981, 0.05083, 0.9762, 0.05239, 0.9762, 0.05083, 0.981, 0.04938, 0.981, 0.04938, 0.9762, 0.05083, 0.9762, 0.04242, 0.982, 0.0424, 0.9771, 0.04382, 0.9771, 0.04367, 0.9819, 0.05459, 0.9612, 0.05462, 0.9572, 0.05604, 0.9572, 0.05584, 0.9612, 0.04715, 0.9628, 0.04563, 0.9628, 0.0457, 0.9579, 0.04723, 0.9579])
me_cube_001.materials.append(mat_skin)
me_cube_001.materials.append(mat_skin)
me_cube_001.update()
me_cube_004 = bpy.data.meshes.new('Cube.004')
me_cube_004.from_pydata([], [], [])
_uv = me_cube_004.uv_layers.new(name='UVMap')
_uv.uv.foreach_set('vector', [])
me_cube_004.materials.append(mat_skin)
me_cube_004.update()
me_cube_005 = bpy.data.meshes.new('Cube.005')
me_cube_005.from_pydata([(0.2314, 0.002168, 0.2396), (0.2314, -0.0525, 0.2396), (0.2314, -0.08678, 0.3054), (0.2314, -0.0525, 0.3711), (0.2314, 0.002168, 0.3711), (0.2314, 0.05683, 0.3711), (0.2314, 0.09112, 0.3054), (0.2314, 0.05683, 0.2396), (0.4409, 0.06378, 0.2396), (0.4409, -0.05944, 0.3711), (0.4409, 0.06378, 0.3711), (0.6504, 0.05683, 0.3711), (0.4409, -0.05944, 0.2396), (0.6504, -0.0525, 0.2396), (0.6504, 0.002168, 0.3711), (0.6504, -0.0525, 0.3711), (0.6504, 0.002168, 0.2396), (0.6504, -0.08678, 0.3054), (0.6504, 0.09112, 0.3054), (0.6504, 0.05683, 0.2396), (0.4409, 0.1024, 0.3054), (0.4409, -0.09808, 0.3054), (0.2314, 0.002168, 0.3054), (0.4409, 0.002168, 0.2396), (0.4409, 0.002168, 0.3711), (0.63, 0.05751, 0.3711), (0.63, -0.05317, 0.2396), (0.63, -0.05317, 0.3711), (0.63, 0.05751, 0.2396), (0.63, 0.09222, 0.3054), (0.63, 0.002168, 0.3711), (0.63, -0.08788, 0.3054), (0.63, 0.002168, 0.2396), (0.2327, 0.05688, 0.2396), (0.2327, -0.05254, 0.3711), (0.2327, 0.05688, 0.3711), (0.2327, -0.08686, 0.3054), (0.2327, 0.002168, 0.2396), (0.2327, -0.05254, 0.2396), (0.2327, 0.09119, 0.3054), (0.2327, 0.002168, 0.3711)], [], [(22, 4, 5, 6), (36, 34, 3, 2), (40, 4, 3, 34), (32, 16, 13, 26), (29, 25, 11, 18), (28, 29, 18, 19), (25, 10, 24, 30), (38, 36, 2, 1), (0, 22, 6, 7), (1, 2, 22, 0), (28, 19, 16, 32), (35, 5, 4, 40), (2, 3, 4, 22), (33, 8, 23, 37), (26, 31, 21, 12), (33, 39, 20, 8), (39, 35, 10, 20), (37, 23, 12, 38), (30, 24, 9, 27), (31, 27, 9, 21), (17, 15, 27, 31), (14, 30, 27, 15), (13, 17, 31, 26), (8, 28, 32, 23), (11, 25, 30, 14), (8, 20, 29, 28), (20, 10, 25, 29), (23, 32, 26, 12), (0, 37, 38, 1), (6, 5, 35, 39), (7, 6, 39, 33), (7, 33, 37, 0), (10, 35, 40, 24), (12, 21, 36, 38), (24, 40, 34, 9), (21, 9, 34, 36)])
_uv = me_cube_005.uv_layers.new(name='UVMap')
_uv.uv.foreach_set('vector', [0.1023, 0.7589, 0.1065, 0.7589, 0.1065, 0.7624, 0.1023, 0.7646, 0.07296, 0.7533, 0.0687, 0.7533, 0.0687, 0.7532, 0.07296, 0.7532, 0.09349, 0.7534, 0.09349, 0.7533, 0.097, 0.7534, 0.097, 0.7534, 0.05925, 0.8081, 0.05925, 0.8068, 0.06275, 0.8068, 0.0628, 0.8081, 0.08287, 0.8055, 0.07881, 0.8055, 0.07882, 0.8042, 0.08288, 0.8042, 0.08723, 0.8055, 0.08287, 0.8055, 0.08288, 0.8042, 0.08723, 0.8042, 0.08975, 0.7745, 0.08944, 0.7644, 0.09339, 0.7645, 0.0933, 0.7746, 0.07713, 0.7535, 0.07296, 0.7533, 0.07296, 0.7532, 0.07714, 0.7534, 0.09804, 0.7589, 0.1023, 0.7589, 0.1023, 0.7646, 0.09804, 0.7624, 0.09804, 0.7555, 0.1023, 0.7532, 0.1023, 0.7589, 0.09804, 0.7589, 0.05571, 0.8081, 0.05575, 0.8068, 0.05925, 0.8068, 0.05925, 0.8081, 0.08998, 0.7533, 0.08999, 0.7532, 0.09349, 0.7533, 0.09349, 0.7534, 0.1023, 0.7532, 0.1065, 0.7554, 0.1065, 0.7589, 0.1023, 0.7589, 0.05584, 0.8336, 0.05535, 0.8202, 0.0593, 0.8202, 0.05934, 0.8335, 0.07675, 0.7789, 0.07258, 0.7788, 0.07278, 0.7667, 0.07694, 0.7668, 0.08718, 0.831, 0.08282, 0.831, 0.0828, 0.8176, 0.08717, 0.8177, 0.08282, 0.831, 0.07876, 0.831, 0.07876, 0.8177, 0.0828, 0.8176, 0.05934, 0.8335, 0.0593, 0.8202, 0.06324, 0.8202, 0.06285, 0.8335, 0.0933, 0.7746, 0.09339, 0.7645, 0.09735, 0.7646, 0.09685, 0.7747, 0.07258, 0.7788, 0.06832, 0.7788, 0.06851, 0.7667, 0.07278, 0.7667, 0.07256, 0.7801, 0.0683, 0.7801, 0.06832, 0.7788, 0.07258, 0.7788, 0.09329, 0.7757, 0.0933, 0.7746, 0.09685, 0.7747, 0.0968, 0.7758, 0.07673, 0.7802, 0.07256, 0.7801, 0.07258, 0.7788, 0.07675, 0.7789, 0.05535, 0.8202, 0.05571, 0.8081, 0.05925, 0.8081, 0.0593, 0.8202, 0.08979, 0.7756, 0.08975, 0.7745, 0.0933, 0.7746, 0.09329, 0.7757, 0.08717, 0.8177, 0.0828, 0.8176, 0.08287, 0.8055, 0.08723, 0.8055, 0.0828, 0.8176, 0.07876, 0.8177, 0.07881, 0.8055, 0.08287, 0.8055, 0.0593, 0.8202, 0.05925, 0.8081, 0.0628, 0.8081, 0.06324, 0.8202, 0.05934, 0.8336, 0.05934, 0.8335, 0.06285, 0.8335, 0.06285, 0.8336, 0.08282, 0.831, 0.07876, 0.8311, 0.07876, 0.831, 0.08282, 0.831, 0.08718, 0.8311, 0.08282, 0.831, 0.08282, 0.831, 0.08718, 0.831, 0.05584, 0.8337, 0.05584, 0.8336, 0.05934, 0.8335, 0.05934, 0.8336, 0.08944, 0.7644, 0.08998, 0.7533, 0.09349, 0.7534, 0.09339, 0.7645, 0.07694, 0.7668, 0.07278, 0.7667, 0.07296, 0.7533, 0.07713, 0.7535, 0.09339, 0.7645, 0.09349, 0.7534, 0.097, 0.7534, 0.09735, 0.7646, 0.07278, 0.7667, 0.06851, 0.7667, 0.0687, 0.7533, 0.07296, 0.7533])
me_cube_005.materials.append(mat_material)
me_cube_005.update()
arm_armature_001 = bpy.data.armatures.new('Armature.001')  # bones are not reproduced

# ---- objects
ob_cube = bpy.data.objects.new('Cube', me_cube_001)
ob_human_fps = bpy.data.objects.new('Human FPS', arm_armature_001)
ob_cube_001 = bpy.data.objects.new('Cube.001', me_cube_004)
ob_cube_002 = bpy.data.objects.new('Cube.002', me_cube_005)

# ---- transforms, parenting, visibility, modifiers, constraints
ob_cube.parent = ob_human_fps
ob_cube.matrix_parent_inverse = Matrix(((0.03443, 2.226, 0.0, 9.652e-11), (-2.226, 0.03443, -0.0, -4.146e-09), (-0.0, 0.0, 2.214, -0.0), (-0.0, 0.0, -0.0, 1.0)))
ob_cube.location = (-1.863e-09, -1.455e-11, 0.001952)
ob_cube.rotation_euler = (0.0, 0.0, 1.571)
ob_cube.scale = (1.0, 1.0, 1.0)
_vg = ob_cube.vertex_groups.new(name='Bicep.L')
for _i, _w in zip([4, 5, 6, 7, 8, 9, 10, 11, 12, 13, 16, 17, 18, 19, 20, 23, 24, 25, 26, 27, 28, 260, 261, 262, 263, 264, 265, 266, 267, 268, 269, 270, 271, 272, 273, 274, 275, 276, 277, 278, 279, 280, 281, 282, 283, 284, 285, 286, 287, 288, 289, 290, 291, 292, 293, 294, 295, 296, 297, 298, 299, 300, 301, 302, 303, 304, 305, 306, 307, 308, 309, 310, 311, 312, 313, 314, 315, 316, 317], [0.04728, 0.8836, 0.8989, 0.02757, 0.8791, 0.08279, 0.07408, 0.887, 0.2293, 0.2112, 0.1052, 0.8914, 0.8954, 0.03311, 0.2201, 0.02933, 0.9078, 0.8903, 0.0519, 0.2316, 0.2018, 0.8836, 0.8989, 0.8791, 0.887, 0.8914, 0.8954, 0.9078, 0.8903, 0.9998, 0.9996, 0.9996, 0.9997, 0.9999, 0.9998, 0.9997, 0.9997, 0.9956, 0.9953, 0.9966, 0.8989, 0.9945, 0.8791, 0.9078, 0.887, 0.8903, 0.8914, 0.8954, 0.8836, 0.9958, 0.9944, 1.0, 0.9962, 0.9974, 0.9998, 0.9996, 0.9996, 0.9997, 0.9999, 0.9998, 0.9997, 0.9997, 0.9956, 0.9953, 0.9966, 0.8989, 0.9945, 0.8791, 0.9078, 0.887, 0.8903, 0.8914, 0.8954, 0.8836, 0.9958, 0.9944, 1.0, 0.9962, 0.9974]): _vg.add([_i], _w, 'REPLACE')
_vg = ob_cube.vertex_groups.new(name='Forearm.L')
for _i, _w in zip([4, 5, 6, 7, 8, 9, 10, 11, 12, 13, 16, 17, 18, 19, 20, 23, 24, 25, 26, 27, 28, 30, 31, 32, 33, 34, 35, 36, 37, 260, 261, 262, 263, 264, 265, 266, 267, 279, 281, 282, 283, 284, 285, 286, 287, 304, 306, 307, 308, 309, 310, 311, 312], [0.9475, 0.1162, 0.101, 0.9583, 0.1205, 0.9116, 0.9212, 0.1127, 0.7697, 0.7881, 0.8887, 0.1081, 0.1045, 0.9553, 0.7791, 0.9575, 0.09208, 0.1095, 0.9442, 0.7673, 0.7975, 0.9725, 0.9561, 0.9677, 0.9607, 0.9509, 0.97, 0.9724, 0.9659, 0.1162, 0.101, 0.1205, 0.1127, 0.1081, 0.1045, 0.09208, 0.1095, 0.101, 0.1205, 0.09208, 0.1127, 0.1095, 0.1081, 0.1045, 0.1162, 0.101, 0.1205, 0.09208, 0.1127, 0.1095, 0.1081, 0.1045, 0.1162]): _vg.add([_i], _w, 'REPLACE')
_vg = ob_cube.vertex_groups.new(name='Palm.L')
for _i, _w in zip([0, 1, 2, 3, 14, 15, 21, 22, 29, 31, 32, 33, 34, 35, 37, 38, 39, 40, 41, 42, 43, 44, 45, 47, 48, 49, 50, 51, 52, 53, 54, 55, 56, 63, 64, 65, 71, 72, 139, 146, 147, 234, 235, 236, 237, 243, 247, 254, 255, 256, 257, 258, 259], [0.8272, 0.9288, 0.9648, 0.9772, 0.9692, 0.7957, 0.9418, 0.9884, 0.3121, 0.01599, 0.003952, 0.01043, 0.02104, 0.001429, 0.006145, 0.9134, 0.9245, 0.8609, 0.9538, 0.6398, 0.2122, 0.3112, 0.9105, 0.667, 0.6777, 0.7224, 0.1684, 0.04636, 0.05981, 0.3057, 0.0627, 0.1739, 0.1275, 0.012, 0.9668, 0.9859, 0.03994, 0.0348, 0.2591, 0.1622, 0.8454, 0.7917, 0.8908, 0.7593, 0.7607, 0.04943, 0.0005543, 0.9804, 0.9906, 0.9763, 0.9756, 0.9618, 0.9802]): _vg.add([_i], _w, 'REPLACE')
_vg = ob_cube.vertex_groups.new(name='Pinky1.R')
for _i, _w in zip([29, 38, 39, 45, 46, 47, 49, 53, 54, 56, 60, 70, 71, 73, 77, 124, 125, 126, 136, 140, 143, 147, 204, 228, 229, 230, 231, 232, 236, 237], [0.6405, 0.06794, 0.01285, 0.07119, 0.8955, 0.2023, 0.0546, 0.6244, 0.6766, 0.06509, 0.9347, 0.1155, 0.1571, 0.09483, 0.53, 0.0225, 0.05074, 0.02689, 0.06383, 0.02298, 0.0643, 0.08205, 0.01586, 0.1063, 0.09477, 0.01985, 0.09329, 0.05434, 0.2051, 0.2091]): _vg.add([_i], _w, 'REPLACE')
_vg = ob_cube.vertex_groups.new(name='Pinky2.R')
for _i, _w in zip([46, 54, 60, 70, 71, 77, 124, 125, 126, 127, 136, 137, 140, 141, 142, 143, 144, 145, 214, 215, 216, 217, 218, 219, 220, 221, 222, 223, 224, 225, 226, 227, 228, 229, 230, 231, 232, 233], [0.06123, 0.09743, 0.07065, 0.1004, 0.08433, 0.04416, 0.858, 0.7885, 0.8427, 0.8663, 0.8569, 0.06707, 0.8779, 0.05534, 0.0554, 0.8683, 0.8671, 0.06705, 0.8519, 0.7968, 0.1295, 0.1039, 0.09113, 0.1042, 0.09087, 0.132, 0.02767, 0.01156, 0.02416, 0.06106, 0.01193, 0.06331, 0.792, 0.8636, 0.7978, 0.8547, 0.8722, 0.8658]): _vg.add([_i], _w, 'REPLACE')
_vg = ob_cube.vertex_groups.new(name='Pinky3.R')
for _i, _w in zip([96, 97, 98, 99, 100, 101, 124, 125, 126, 127, 136, 137, 140, 141, 142, 143, 144, 145, 214, 215, 216, 217, 218, 219, 220, 221, 222, 223, 224, 225, 226, 227, 228, 229, 230, 231, 232, 233], [0.998, 0.9887, 0.9962, 0.9903, 0.9969, 0.9944, 0.1031, 0.1415, 0.1131, 0.09819, 0.07232, 0.9288, 0.05952, 0.9423, 0.942, 0.06435, 0.06865, 0.9292, 0.1083, 0.1364, 0.86, 0.8899, 0.905, 0.8901, 0.9049, 0.8577, 0.9587, 0.9678, 0.9607, 0.9342, 0.9675, 0.9319, 0.06544, 0.02653, 0.06163, 0.03791, 0.01766, 0.03155]): _vg.add([_i], _w, 'REPLACE')
_vg = ob_cube.vertex_groups.new(name='Ring1.R')
for _i, _w in zip([47, 48, 49, 53, 54, 55, 56, 70, 71, 72, 73, 74, 75, 76, 77, 78, 112, 119, 120, 129, 130, 135, 144, 176, 177, 179, 202, 203, 204, 205, 206, 207, 215, 230, 232, 233, 234], [0.05306, 0.1275, 0.1384, 0.02429, 0.1167, 0.4871, 0.6876, 0.6453, 0.52, 0.2569, 0.7215, 0.1149, 0.05297, 0.1135, 0.3204, 0.6388, 0.007686, 0.006999, 0.008385, 0.007922, 0.008472, 0.01551, 0.02991, 0.02457, 0.04752, 0.04789, 0.04465, 0.03797, 0.006839, 0.04712, 0.06344, 0.0418, 0.01853, 0.07631, 0.01012, 0.06029, 0.006792]): _vg.add([_i], _w, 'REPLACE')
_vg = ob_cube.vertex_groups.new(name='Ring2.R')
for _i, _w in zip([55, 70, 71, 72, 73, 76, 77, 78, 114, 115, 120, 121, 128, 129, 130, 131, 132, 133, 134, 135, 194, 195, 196, 197, 198, 199, 200, 201, 202, 203, 204, 205, 206, 207, 208, 210], [0.01291, 0.08916, 0.07108, 0.06098, 0.04865, 0.001318, 0.03018, 0.09038, 0.8482, 0.9091, 0.8388, 0.8918, 0.04466, 0.9025, 0.9171, 0.02119, 0.02238, 0.9116, 0.04646, 0.8981, 0.9054, 0.8872, 0.1024, 0.1005, 0.06377, 0.07767, 0.06399, 0.07859, 0.844, 0.901, 0.9069, 0.8969, 0.8423, 0.9129, 0.03004, 0.03238]): _vg.add([_i], _w, 'REPLACE')
_vg = ob_cube.vertex_groups.new(name='Ring3.R')
for _i, _w in zip([90, 91, 92, 93, 94, 95, 114, 115, 120, 121, 128, 129, 130, 131, 132, 133, 134, 135, 194, 195, 196, 197, 198, 199, 200, 201, 202, 203, 205, 206, 208, 209, 210, 211, 212, 213], [0.9995, 0.9945, 0.9956, 0.9985, 0.998, 0.999, 0.1036, 0.06902, 0.1098, 0.08029, 0.9509, 0.04891, 0.03061, 0.9635, 0.9628, 0.03404, 0.9498, 0.05117, 0.07073, 0.08289, 0.8923, 0.8939, 0.9346, 0.9195, 0.9342, 0.9183, 0.04023, 0.006053, 0.009114, 0.04363, 0.9579, 0.9834, 0.9567, 0.9766, 0.9828, 0.9746]): _vg.add([_i], _w, 'REPLACE')
_vg = ob_cube.vertex_groups.new(name='Middle1.R')
for _i, _w in zip([48, 55, 56, 57, 71, 72, 73, 74, 75, 76, 78, 149, 176, 180, 202], [0.01493, 0.1234, 0.07708, 0.08226, 0.06329, 0.374, 0.03789, 0.5395, 0.1526, 0.165, 0.09487, 0.0272, 0.0242, 0.009022, 0.01118]): _vg.add([_i], _w, 'REPLACE')
_vg = ob_cube.vertex_groups.new(name='Middle2.R')
for _i, _w in zip([55, 59, 72, 73, 74, 75, 76, 78, 112, 113, 116, 117, 118, 119, 122, 123, 170, 171, 172, 173, 174, 175, 176, 177, 178, 179, 180, 181, 185, 187, 188, 189, 190, 191, 192, 193], [0.005599, 0.004873, 0.08186, 0.03374, 0.04596, 0.1014, 0.05619, 0.09295, 0.9024, 0.04927, 0.9296, 0.01309, 0.02279, 0.9187, 0.9127, 0.03954, 0.8835, 0.8474, 0.9161, 0.9057, 0.8542, 0.8954, 0.8542, 0.912, 0.8528, 0.8992, 0.9203, 0.9078, 0.0214, 0.02044, 0.08789, 0.0639, 0.08143, 0.1084, 0.07094, 0.1077]): _vg.add([_i], _w, 'REPLACE')
_vg = ob_cube.vertex_groups.new(name='Middle3.R')
for _i, _w in zip([84, 85, 86, 87, 88, 89, 112, 113, 116, 117, 118, 119, 122, 123, 170, 171, 172, 173, 174, 175, 176, 178, 182, 183, 184, 185, 186, 187, 188, 189, 190, 191, 192, 193], [0.9986, 0.9984, 0.9991, 0.9963, 0.9995, 0.9953, 0.05007, 0.9488, 0.01661, 0.9679, 0.9628, 0.02913, 0.0382, 0.9539, 0.09243, 0.1142, 0.06905, 0.07657, 0.1082, 0.08371, 0.02582, 0.01935, 0.9767, 0.9877, 0.9811, 0.9629, 0.9848, 0.9634, 0.9094, 0.935, 0.9163, 0.8871, 0.9276, 0.888]): _vg.add([_i], _w, 'REPLACE')
_vg = ob_cube.vertex_groups.new(name='Index1.R')
for _i, _w in zip([42, 49, 50, 51, 52, 55, 57, 58, 59, 72, 74, 75, 76, 78, 102, 105, 111, 139, 148, 150, 151, 152, 153, 154, 156, 158, 178, 181, 242, 245], [0.004587, 0.006498, 0.5055, 0.2244, 0.1424, 0.05668, 0.8467, 0.8788, 0.7822, 0.1104, 0.1993, 0.5321, 0.4789, 0.005809, 0.04413, 0.01648, 0.0122, 0.1125, 0.06441, 0.05264, 0.08297, 0.1153, 0.0782, 0.001578, 0.03239, 0.01418, 0.05258, 0.02557, 0.01782, 0.02896]): _vg.add([_i], _w, 'REPLACE')
_vg = ob_cube.vertex_groups.new(name='Index2.R')
for _i, _w in zip([57, 58, 59, 74, 75, 76, 102, 103, 104, 105, 106, 107, 108, 109, 110, 111, 148, 149, 150, 151, 152, 153, 154, 155, 156, 157, 158, 159, 160, 161, 162, 163, 164, 165, 166, 169], [0.04494, 0.06025, 0.09552, 0.05866, 0.1164, 0.06489, 0.8883, 0.05691, 0.0257, 0.9179, 0.1171, 0.03138, 0.9122, 0.08969, 0.06078, 0.8836, 0.906, 0.9017, 0.8792, 0.8799, 0.8162, 0.8172, 0.8741, 0.9056, 0.8279, 0.9009, 0.8179, 0.8668, 0.1157, 0.06687, 0.07041, 0.09389, 0.008333, 0.05221, 0.05151, 0.01742]): _vg.add([_i], _w, 'REPLACE')
_vg = ob_cube.vertex_groups.new(name='Index3.R')
for _i, _w in zip([61, 79, 80, 81, 82, 83, 102, 103, 104, 105, 106, 107, 108, 109, 110, 111, 150, 151, 152, 153, 154, 155, 156, 157, 158, 159, 160, 161, 162, 163, 164, 165, 166, 167, 168, 169], [0.9985, 0.9935, 0.9975, 0.9919, 0.999, 0.9978, 0.05859, 0.9407, 0.9612, 0.03388, 0.8763, 0.9583, 0.04008, 0.9067, 0.9366, 0.06277, 0.01092, 0.00614, 0.04224, 0.04377, 0.09616, 0.07547, 0.1214, 0.07861, 0.129, 0.1019, 0.8775, 0.9316, 0.9278, 0.9022, 0.9696, 0.945, 0.9456, 0.9818, 0.9794, 0.9648]): _vg.add([_i], _w, 'REPLACE')
_vg = ob_cube.vertex_groups.new(name='Thumb1.L')
for _i, _w in zip([0, 1, 15, 21, 40, 41, 42, 43, 44, 47, 48, 49, 50, 51, 52, 55, 58, 59, 63, 76, 138, 139, 146, 147, 234, 235, 238, 242, 243, 244, 245, 246, 247, 248, 249, 250, 253], [0.1286, 0.05294, 0.1652, 0.02571, 0.0931, 0.00366, 0.2941, 0.6662, 0.5262, 0.0003248, 0.08075, 0.01027, 0.2375, 0.5857, 0.5414, 0.01995, 0.02052, 0.06951, 0.0683, 0.02433, 0.9274, 0.5905, 0.6621, 0.00916, 0.118, 0.04093, 0.07238, 0.165, 0.1011, 0.03876, 0.131, 0.0334, 0.1111, 0.06827, 0.06768, 0.02385, 0.03903]): _vg.add([_i], _w, 'REPLACE')
_vg = ob_cube.vertex_groups.new(name='Thumb2.L')
for _i, _w in zip([0, 15, 42, 43, 44, 51, 52, 62, 63, 67, 68, 69, 138, 146, 238, 239, 242, 243, 244, 245, 246, 247, 248, 249, 250, 251, 252, 253], [0.0151, 0.008359, 0.01009, 0.1105, 0.1411, 0.07554, 0.1392, 0.9408, 0.8202, 0.01494, 0.01221, 0.01079, 0.02404, 0.111, 0.6098, 0.82, 0.4957, 0.7918, 0.9329, 0.5919, 0.9118, 0.6856, 0.3187, 0.2812, 0.78, 0.9062, 0.1756, 0.4227]): _vg.add([_i], _w, 'REPLACE')
_vg = ob_cube.vertex_groups.new(name='Thumb3.L')
for _i, _w in zip([51, 52, 62, 63, 66, 67, 68, 69, 146, 238, 239, 240, 241, 242, 243, 245, 246, 247, 248, 249, 250, 251, 252, 253], [0.0218, 0.06507, 0.009093, 0.07676, 0.9773, 0.962, 0.9564, 0.9585, 0.009392, 0.2914, 0.1672, 0.971, 0.9665, 0.2687, 0.05295, 0.2165, 0.03648, 0.1654, 0.582, 0.6222, 0.1658, 0.08521, 0.8151, 0.5155]): _vg.add([_i], _w, 'REPLACE')
_vg = ob_cube.vertex_groups.new(name='Bicep.R')
_vg = ob_cube.vertex_groups.new(name='Forearm.R')
_vg = ob_cube.vertex_groups.new(name='Palm.R')
_vg = ob_cube.vertex_groups.new(name='Pinky1.L')
_vg = ob_cube.vertex_groups.new(name='Pinky2.L')
_vg = ob_cube.vertex_groups.new(name='Pinky3.L')
_vg = ob_cube.vertex_groups.new(name='Ring1.L')
_vg = ob_cube.vertex_groups.new(name='Ring2.L')
_vg = ob_cube.vertex_groups.new(name='Ring3.L')
_vg = ob_cube.vertex_groups.new(name='Middle1.L')
_vg = ob_cube.vertex_groups.new(name='Middle2.L')
_vg = ob_cube.vertex_groups.new(name='Middle3.L')
_vg = ob_cube.vertex_groups.new(name='Index1.L')
_vg = ob_cube.vertex_groups.new(name='Index2.L')
_vg = ob_cube.vertex_groups.new(name='Index3.L')
_vg = ob_cube.vertex_groups.new(name='Thumb1.R')
_vg = ob_cube.vertex_groups.new(name='Thumb2.R')
_vg = ob_cube.vertex_groups.new(name='Thumb3.R')
_m = ob_cube.modifiers.new('Mirror', 'MIRROR')
_m = ob_cube.modifiers.new('Armature', 'ARMATURE')
_m.object = ob_human_fps
ob_human_fps.location = (0.0, 0.0, 0.0)
ob_human_fps.rotation_euler = (-1.571, 0.0, 0.0)
ob_human_fps.show_in_front = True
ob_cube_001.parent = ob_human_fps
ob_cube_001.matrix_parent_inverse = Matrix(((0.03443, 2.226, 0.0, 9.652e-11), (-2.226, 0.03443, -0.0, -4.146e-09), (-0.0, 0.0, 2.214, -0.0), (-0.0, 0.0, -0.0, 1.0)))
ob_cube_001.location = (-1.863e-09, -1.455e-11, 0.001952)
ob_cube_001.rotation_euler = (0.0, 0.0, 1.571)
ob_cube_001.scale = (1.0, 1.0, 1.0)
_vg = ob_cube_001.vertex_groups.new(name='Bicep.L')
_vg = ob_cube_001.vertex_groups.new(name='Forearm.L')
_vg = ob_cube_001.vertex_groups.new(name='Palm.L')
_vg = ob_cube_001.vertex_groups.new(name='Pinky1.R')
_vg = ob_cube_001.vertex_groups.new(name='Pinky2.R')
_vg = ob_cube_001.vertex_groups.new(name='Pinky3.R')
_vg = ob_cube_001.vertex_groups.new(name='Ring1.R')
_vg = ob_cube_001.vertex_groups.new(name='Ring2.R')
_vg = ob_cube_001.vertex_groups.new(name='Ring3.R')
_vg = ob_cube_001.vertex_groups.new(name='Middle1.R')
_vg = ob_cube_001.vertex_groups.new(name='Middle2.R')
_vg = ob_cube_001.vertex_groups.new(name='Middle3.R')
_vg = ob_cube_001.vertex_groups.new(name='Index1.R')
_vg = ob_cube_001.vertex_groups.new(name='Index2.R')
_vg = ob_cube_001.vertex_groups.new(name='Index3.R')
_vg = ob_cube_001.vertex_groups.new(name='Thumb1.L')
_vg = ob_cube_001.vertex_groups.new(name='Thumb2.L')
_vg = ob_cube_001.vertex_groups.new(name='Thumb3.L')
_vg = ob_cube_001.vertex_groups.new(name='Bicep.R')
_vg = ob_cube_001.vertex_groups.new(name='Forearm.R')
_vg = ob_cube_001.vertex_groups.new(name='Palm.R')
_vg = ob_cube_001.vertex_groups.new(name='Pinky1.L')
_vg = ob_cube_001.vertex_groups.new(name='Pinky2.L')
_vg = ob_cube_001.vertex_groups.new(name='Pinky3.L')
_vg = ob_cube_001.vertex_groups.new(name='Ring1.L')
_vg = ob_cube_001.vertex_groups.new(name='Ring2.L')
_vg = ob_cube_001.vertex_groups.new(name='Ring3.L')
_vg = ob_cube_001.vertex_groups.new(name='Middle1.L')
_vg = ob_cube_001.vertex_groups.new(name='Middle2.L')
_vg = ob_cube_001.vertex_groups.new(name='Middle3.L')
_vg = ob_cube_001.vertex_groups.new(name='Index1.L')
_vg = ob_cube_001.vertex_groups.new(name='Index2.L')
_vg = ob_cube_001.vertex_groups.new(name='Index3.L')
_vg = ob_cube_001.vertex_groups.new(name='Thumb1.R')
_vg = ob_cube_001.vertex_groups.new(name='Thumb2.R')
_vg = ob_cube_001.vertex_groups.new(name='Thumb3.R')
_m = ob_cube_001.modifiers.new('Mirror', 'MIRROR')
_m = ob_cube_001.modifiers.new('Armature', 'ARMATURE')
_m.object = ob_human_fps
_m = ob_cube_001.modifiers.new('Solidify', 'SOLIDIFY')
_m.offset = 3.0
_m = ob_cube_001.modifiers.new('Subdivision', 'SUBSURF')
ob_cube_002.parent = ob_human_fps
ob_cube_002.matrix_parent_inverse = Matrix(((0.03443, 2.226, 0.0, 9.652e-11), (-2.226, 0.03443, -0.0, -4.146e-09), (-0.0, 0.0, 2.214, -0.0), (-0.0, 0.0, -0.0, 1.0)))
ob_cube_002.location = (-1.863e-09, -1.455e-11, 0.001952)
ob_cube_002.rotation_euler = (0.0, 0.0, 1.571)
ob_cube_002.scale = (1.0, 1.0, 1.0)
_vg = ob_cube_002.vertex_groups.new(name='Bicep.L')
for _i, _w in zip([0, 1, 2, 3, 4, 5, 6, 7, 8, 9, 10, 11, 12, 13, 14, 15, 16, 17, 18, 19, 20, 21, 22, 23, 24, 25, 26, 27, 28, 29, 30, 31, 32, 33, 34, 35, 36, 37, 38, 39, 40], [0.9998, 0.9996, 0.9996, 0.9997, 0.9999, 0.9998, 0.9997, 0.9997, 0.9956, 0.9953, 0.9966, 0.8989, 0.9945, 0.8791, 0.9078, 0.887, 0.8903, 0.8914, 0.8954, 0.8836, 0.9958, 0.9944, 1.0, 0.9962, 0.9974, 0.9477, 0.9368, 0.9412, 0.9396, 0.9456, 0.9526, 0.9429, 0.9433, 0.9976, 0.9975, 0.9982, 0.997, 0.998, 0.9971, 0.9977, 0.9986]): _vg.add([_i], _w, 'REPLACE')
_vg = ob_cube_002.vertex_groups.new(name='Forearm.L')
for _i, _w in zip([11, 13, 14, 15, 16, 17, 18, 19, 25, 26, 27, 28, 29, 30, 31, 32], [0.101, 0.1205, 0.09208, 0.1127, 0.1095, 0.1081, 0.1045, 0.1162, 0.0505, 0.06023, 0.05633, 0.05812, 0.05226, 0.04604, 0.05406, 0.05474]): _vg.add([_i], _w, 'REPLACE')
_vg = ob_cube_002.vertex_groups.new(name='Palm.L')
_vg = ob_cube_002.vertex_groups.new(name='Pinky1.R')
_vg = ob_cube_002.vertex_groups.new(name='Pinky2.R')
_vg = ob_cube_002.vertex_groups.new(name='Pinky3.R')
_vg = ob_cube_002.vertex_groups.new(name='Ring1.R')
_vg = ob_cube_002.vertex_groups.new(name='Ring2.R')
_vg = ob_cube_002.vertex_groups.new(name='Ring3.R')
_vg = ob_cube_002.vertex_groups.new(name='Middle1.R')
_vg = ob_cube_002.vertex_groups.new(name='Middle2.R')
_vg = ob_cube_002.vertex_groups.new(name='Middle3.R')
_vg = ob_cube_002.vertex_groups.new(name='Index1.R')
_vg = ob_cube_002.vertex_groups.new(name='Index2.R')
_vg = ob_cube_002.vertex_groups.new(name='Index3.R')
_vg = ob_cube_002.vertex_groups.new(name='Thumb1.L')
_vg = ob_cube_002.vertex_groups.new(name='Thumb2.L')
_vg = ob_cube_002.vertex_groups.new(name='Thumb3.L')
_vg = ob_cube_002.vertex_groups.new(name='Bicep.R')
_vg = ob_cube_002.vertex_groups.new(name='Forearm.R')
_vg = ob_cube_002.vertex_groups.new(name='Palm.R')
_vg = ob_cube_002.vertex_groups.new(name='Pinky1.L')
_vg = ob_cube_002.vertex_groups.new(name='Pinky2.L')
_vg = ob_cube_002.vertex_groups.new(name='Pinky3.L')
_vg = ob_cube_002.vertex_groups.new(name='Ring1.L')
_vg = ob_cube_002.vertex_groups.new(name='Ring2.L')
_vg = ob_cube_002.vertex_groups.new(name='Ring3.L')
_vg = ob_cube_002.vertex_groups.new(name='Middle1.L')
_vg = ob_cube_002.vertex_groups.new(name='Middle2.L')
_vg = ob_cube_002.vertex_groups.new(name='Middle3.L')
_vg = ob_cube_002.vertex_groups.new(name='Index1.L')
_vg = ob_cube_002.vertex_groups.new(name='Index2.L')
_vg = ob_cube_002.vertex_groups.new(name='Index3.L')
_vg = ob_cube_002.vertex_groups.new(name='Thumb1.R')
_vg = ob_cube_002.vertex_groups.new(name='Thumb2.R')
_vg = ob_cube_002.vertex_groups.new(name='Thumb3.R')
_m = ob_cube_002.modifiers.new('Mirror', 'MIRROR')
_m = ob_cube_002.modifiers.new('Armature', 'ARMATURE')
_m.object = ob_human_fps
_m = ob_cube_002.modifiers.new('Solidify', 'SOLIDIFY')
_m.thickness = 0.02
_m.offset = 2.0
_m = ob_cube_002.modifiers.new('Subdivision', 'SUBSURF')

# ---- collection membership
col_collection.objects.link(ob_cube)
col_collection.objects.link(ob_human_fps)
col_collection.objects.link(ob_cube_001)
col_collection.objects.link(ob_cube_002)

# ---- scene / render settings (as saved in the file)
scene.frame_start = 1; scene.frame_end = 250; scene.frame_set(47)
scene.render.engine = 'BLENDER_EEVEE_NEXT'
scene.cycles.sampling_pattern = 'TABULATED_SOBOL'
scene.cycles.use_light_tree = False
scene.view_settings.view_transform = 'Filmic'
bpy.context.view_layer.update()

# ---- added for rendering (the .blend has no active camera and no usable light): camera, sun
cam_auto = bpy.data.cameras.new('AutoCamera')
cam_auto.lens = 50.0
cam_auto.sensor_width = 36.0
cam_auto.clip_end = 1000.0
ob_auto_camera = bpy.data.objects.new('AutoCamera', cam_auto)
scene.collection.objects.link(ob_auto_camera)
ob_auto_camera.location = (6.19555, -6.98598, 4.95626)
ob_auto_camera.rotation_euler = (1.09748, -7.21219e-08, 0.694738)
scene.camera = ob_auto_camera
light_auto_sun = bpy.data.lights.new('AutoSun', 'SUN')
light_auto_sun.energy = 3.0
light_auto_sun.angle = 0.0523599
ob_auto_sun = bpy.data.objects.new('AutoSun', light_auto_sun)
scene.collection.objects.link(ob_auto_sun)
ob_auto_sun.rotation_euler = (0.872665, 0.174533, 0.523599)
bpy.context.view_layer.update()

